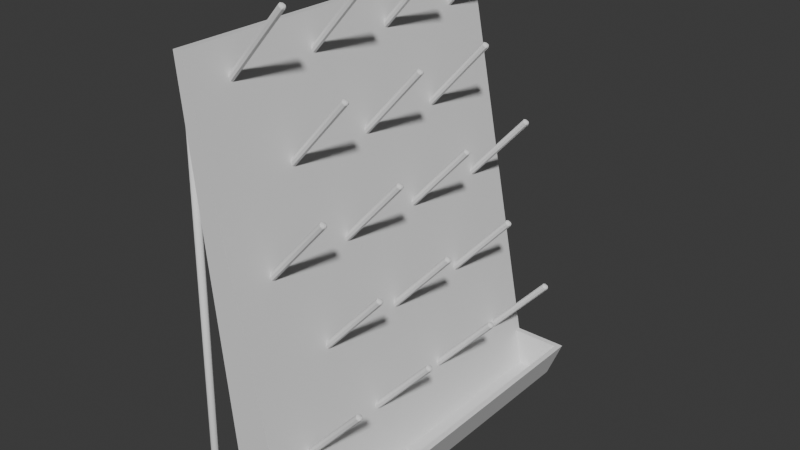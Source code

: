 # Source: evenly_spaced_chem_rack_small.blend  (saved by Blender 4.1.23; exported with 4.5.12 LTS)
import bpy
from mathutils import Matrix  # noqa: F401  (used for matrix-valued properties, if any)

bpy.ops.wm.read_factory_settings(use_empty=True)
scene = bpy.context.scene
scene.name = 'Scene'

# ---- collections
col_collection = bpy.data.collections.new('Collection'); scene.collection.children.link(col_collection)

# ---- world
world_world = bpy.data.worlds.new('World'); scene.world = world_world
world_world.use_nodes = True; world_world.node_tree.nodes.clear()
_N = world_world.node_tree.nodes; _L = world_world.node_tree.links
n0 = _N.new('ShaderNodeOutputWorld'); n0.name = 'World Output'; n0.location = (300, 300)
n1 = _N.new('ShaderNodeBackground'); n1.name = 'Background'; n1.location = (10, 300)
n1.inputs[0].default_value = (0.05088, 0.05088, 0.05088, 1.0)
_L.new(n1.outputs[0], n0.inputs[0])
n0.is_active_output = True
world_world.color = (0.05088, 0.05088, 0.05088)
world_world.use_sun_shadow = False
world_world.sun_shadow_jitter_overblur = 0.0

# ---- meshes
me_cube_001 = bpy.data.meshes.new('Cube.001')
me_cube_001.from_pydata([(-0.05273, -0.4134, -0.5695), (-0.05273, -0.4134, 0.587), (-0.05273, 0.4134, -0.5695), (-0.05273, 0.4134, 0.587), (0.05239, -0.4134, -0.5695), (-0.03307, -0.4134, 0.587), (0.05239, 0.4134, -0.5695), (-0.03307, 0.4134, 0.587), (-0.05182, -0.4134, -0.5749), (-0.05182, 0.4134, -0.5749), (0.05273, -0.4134, -0.587), (0.05273, 0.4134, -0.587)], [], [(0, 1, 3, 2), (2, 3, 7, 6), (6, 7, 5, 4), (4, 5, 1, 0), (4, 0, 8, 10), (7, 3, 1, 5), (9, 11, 10, 8), (2, 6, 11, 9), (0, 2, 9, 8), (6, 4, 10, 11)])
_uv = me_cube_001.uv_layers.new(name='UVMap')
_uv.uv.foreach_set('vector', [0.375, 0.0, 0.625, 0.0, 0.625, 0.25, 0.375, 0.25, 0.375, 0.25, 0.625, 0.25, 0.625, 0.5, 0.375, 0.5, 0.375, 0.5, 0.625, 0.5, 0.625, 0.75, 0.375, 0.75, 0.375, 0.75, 0.625, 0.75, 0.625, 1.0, 0.375, 1.0, 0.375, 0.75, 0.375, 1.0, 0.375, 1.0, 0.375, 0.75, 0.625, 0.5, 0.875, 0.5, 0.875, 0.75, 0.625, 0.75, 0.125, 0.5, 0.375, 0.5, 0.375, 0.75, 0.125, 0.75, 0.375, 0.25, 0.375, 0.5, 0.375, 0.5, 0.375, 0.25, 0.375, 0.0, 0.375, 0.25, 0.375, 0.25, 0.375, 0.0, 0.375, 0.5, 0.375, 0.75, 0.375, 0.75, 0.375, 0.5])
me_cube_001.update()
me_cylinder_005 = bpy.data.meshes.new('Cylinder.005')
me_cylinder_005.from_pydata([(0.3969, -0.5583, -0.04788), (0.3969, -0.5583, 0.07726), (0.4027, -0.5609, -0.04788), (0.4027, -0.5608, 0.07726), (0.4052, -0.567, -0.04788), (0.4051, -0.567, 0.07726), (0.4027, -0.5731, -0.04788), (0.4027, -0.5731, 0.07726), (0.3969, -0.5757, -0.04788), (0.3969, -0.5756, 0.07726), (0.3911, -0.5731, -0.04788), (0.391, -0.5731, 0.07726), (0.3886, -0.567, -0.04788), (0.3886, -0.567, 0.07726), (0.3911, -0.5609, -0.04788), (0.391, -0.5608, 0.07726), (0.4052, 0.5691, -0.04946), (0.4027, 0.5691, -0.04388), (0.3969, 0.5691, -0.04157), (0.391, 0.5691, -0.04388), (0.3886, 0.5691, -0.04946), (0.391, 0.5691, -0.05504), (0.3969, 0.5691, -0.05735), (0.4027, 0.5691, -0.05504), (0.3999, -0.5756, -0.04946), (0.4052, -0.5706, -0.04946), (0.4026, -0.575, -0.04946), (0.4045, -0.5731, -0.04946), (0.3991, -0.5756, -0.0474), (0.4027, -0.5706, -0.04388), (0.4009, -0.575, -0.04564), (0.4023, -0.5731, -0.04435), (0.3969, -0.5756, -0.04655), (0.3969, -0.5706, -0.04157), (0.3969, -0.575, -0.04406), (0.3969, -0.5731, -0.04224), (0.3947, -0.5756, -0.0474), (0.3911, -0.5706, -0.04388), (0.3929, -0.575, -0.04564), (0.3915, -0.5731, -0.04435), (0.3939, -0.5756, -0.04946), (0.3886, -0.5706, -0.04946), (0.3912, -0.575, -0.04946), (0.3893, -0.5731, -0.04946), (0.3947, -0.5756, -0.05152), (0.3911, -0.5706, -0.05504), (0.3929, -0.575, -0.05328), (0.3915, -0.5731, -0.05457), (0.3969, -0.5756, -0.05237), (0.3969, -0.5706, -0.05735), (0.3969, -0.575, -0.05486), (0.3969, -0.5731, -0.05669), (0.3991, -0.5756, -0.05152), (0.4027, -0.5706, -0.05504), (0.4009, -0.575, -0.05328), (0.4023, -0.5731, -0.05457), (-0.3969, -0.5583, -0.05472), (-0.3969, -0.5583, 0.0765), (-0.3911, -0.5609, -0.05472), (-0.3911, -0.5608, 0.0765), (-0.3886, -0.567, -0.05472), (-0.3887, -0.567, 0.0765), (-0.3911, -0.5731, -0.05472), (-0.3911, -0.5731, 0.0765), (-0.3969, -0.5757, -0.05472), (-0.3969, -0.5756, 0.0765), (-0.4027, -0.5731, -0.05472), (-0.4028, -0.5731, 0.0765), (-0.4052, -0.567, -0.05472), (-0.4052, -0.567, 0.0765), (-0.4027, -0.5609, -0.05472), (-0.4028, -0.5608, 0.0765), (-0.3886, 0.5757, -0.04946), (-0.3911, 0.5757, -0.04388), (-0.3969, 0.5757, -0.04157), (-0.4027, 0.5757, -0.04388), (-0.4052, 0.5757, -0.04946), (-0.4027, 0.5757, -0.05504), (-0.3969, 0.5757, -0.05736), (-0.3911, 0.5757, -0.05504), (-0.3939, -0.5756, -0.04946), (-0.3886, -0.5705, -0.04946), (-0.3913, -0.575, -0.04946), (-0.3893, -0.5731, -0.04946), (-0.3948, -0.5756, -0.04745), (-0.3911, -0.5705, -0.04388), (-0.3929, -0.575, -0.04566), (-0.3916, -0.5731, -0.04436), (-0.3969, -0.5756, -0.04661), (-0.3969, -0.5705, -0.04157), (-0.3969, -0.575, -0.04409), (-0.3969, -0.5731, -0.04224), (-0.399, -0.5756, -0.04745), (-0.4027, -0.5705, -0.04388), (-0.4009, -0.575, -0.04566), (-0.4022, -0.5731, -0.04436), (-0.3999, -0.5756, -0.04946), (-0.4052, -0.5705, -0.04946), (-0.4025, -0.575, -0.04946), (-0.4045, -0.5731, -0.04946), (-0.399, -0.5756, -0.05148), (-0.4027, -0.5705, -0.05504), (-0.4009, -0.575, -0.05326), (-0.4022, -0.5731, -0.05457), (-0.3969, -0.5756, -0.05231), (-0.3969, -0.5705, -0.05735), (-0.3969, -0.575, -0.05483), (-0.3969, -0.5731, -0.05668), (-0.3948, -0.5756, -0.05148), (-0.3911, -0.5705, -0.05504), (-0.3929, -0.575, -0.05326), (-0.3916, -0.5731, -0.05457), (0.3969, -0.5583, -0.04946), (-0.3969, -0.5583, -0.04946), (0.3969, -0.5609, -0.04388), (-0.3969, -0.5609, -0.04388), (0.3969, -0.567, -0.04157), (-0.3969, -0.567, -0.04157), (0.3969, -0.5731, -0.04388), (-0.3969, -0.5731, -0.04388), (0.3969, -0.5756, -0.04946), (-0.3969, -0.5757, -0.04946), (0.3969, -0.5731, -0.05504), (-0.3969, -0.5731, -0.05504), (0.3969, -0.567, -0.05735), (-0.3969, -0.567, -0.05735), (0.3969, -0.5609, -0.05504), (-0.3969, -0.5609, -0.05504)], [], [(0, 1, 3, 2), (2, 3, 5, 4), (4, 5, 7, 6), (6, 7, 9, 8), (8, 9, 11, 10), (10, 11, 13, 12), (3, 1, 15, 13, 11, 9, 7, 5), (12, 13, 15, 14), (14, 15, 1, 0), (0, 2, 4, 6, 8, 10, 12, 14), (53, 23, 16, 25), (33, 18, 19, 37), (37, 19, 20, 41), (41, 20, 21, 45), (45, 21, 22, 49), (49, 22, 23, 53), (17, 16, 23, 22, 21, 20, 19, 18), (29, 17, 18, 33), (25, 16, 17, 29), (25, 29, 31, 27), (27, 31, 30, 26), (26, 30, 28, 24), (29, 33, 35, 31), (31, 35, 34, 30), (30, 34, 32, 28), (33, 37, 39, 35), (35, 39, 38, 34), (34, 38, 36, 32), (37, 41, 43, 39), (39, 43, 42, 38), (38, 42, 40, 36), (41, 45, 47, 43), (43, 47, 46, 42), (42, 46, 44, 40), (45, 49, 51, 47), (47, 51, 50, 46), (46, 50, 48, 44), (49, 53, 55, 51), (51, 55, 54, 50), (50, 54, 52, 48), (53, 25, 27, 55), (55, 27, 26, 54), (54, 26, 24, 52), (24, 28, 32, 36, 40, 44, 48, 52), (56, 57, 59, 58), (58, 59, 61, 60), (60, 61, 63, 62), (62, 63, 65, 64), (64, 65, 67, 66), (66, 67, 69, 68), (59, 57, 71, 69, 67, 65, 63, 61), (68, 69, 71, 70), (70, 71, 57, 56), (56, 58, 60, 62, 64, 66, 68, 70), (109, 79, 72, 81), (89, 74, 75, 93), (93, 75, 76, 97), (97, 76, 77, 101), (101, 77, 78, 105), (105, 78, 79, 109), (73, 72, 79, 78, 77, 76, 75, 74), (85, 73, 74, 89), (81, 72, 73, 85), (81, 85, 87, 83), (83, 87, 86, 82), (82, 86, 84, 80), (85, 89, 91, 87), (87, 91, 90, 86), (86, 90, 88, 84), (89, 93, 95, 91), (91, 95, 94, 90), (90, 94, 92, 88), (93, 97, 99, 95), (95, 99, 98, 94), (94, 98, 96, 92), (97, 101, 103, 99), (99, 103, 102, 98), (98, 102, 100, 96), (101, 105, 107, 103), (103, 107, 106, 102), (102, 106, 104, 100), (105, 109, 111, 107), (107, 111, 110, 106), (106, 110, 108, 104), (109, 81, 83, 111), (111, 83, 82, 110), (110, 82, 80, 108), (80, 84, 88, 92, 96, 100, 104, 108), (112, 113, 115, 114), (114, 115, 117, 116), (116, 117, 119, 118), (118, 119, 121, 120), (120, 121, 123, 122), (122, 123, 125, 124), (115, 113, 127, 125, 123, 121, 119, 117), (124, 125, 127, 126), (126, 127, 113, 112), (112, 114, 116, 118, 120, 122, 124, 126)])
me_cylinder_005.polygons.foreach_set('use_smooth', [True] * 98)
_uv = me_cylinder_005.uv_layers.new(name='UVMap')
_uv.uv.foreach_set('vector', [1.0, 0.5, 1.0, 1.0, 0.875, 1.0, 0.875, 0.5, 0.875, 0.5, 0.875, 1.0, 0.75, 1.0, 0.75, 0.5, 0.75, 0.5, 0.75, 1.0, 0.625, 1.0, 0.625, 0.5, 0.625, 0.5, 0.625, 1.0, 0.5, 1.0, 0.5, 0.5, 0.5, 0.5, 0.5, 1.0, 0.375, 1.0, 0.375, 0.5, 0.375, 0.5, 0.375, 1.0, 0.25, 1.0, 0.25, 0.5, 0.4197, 0.4197, 0.25, 0.49, 0.08029, 0.4197, 0.01, 0.25, 0.08029, 0.08029, 0.25, 0.01, 0.4197, 0.08029, 0.49, 0.25, 0.25, 0.5, 0.25, 1.0, 0.125, 1.0, 0.125, 0.5, 0.125, 0.5, 0.125, 1.0, 0.0, 1.0, 0.0, 0.5, 0.75, 0.49, 0.9197, 0.4197, 0.99, 0.25, 0.9197, 0.08029, 0.75, 0.01, 0.5803, 0.08029, 0.51, 0.25, 0.5803, 0.4197, 0.125, 0.5022, 0.125, 1.0, 0.0, 1.0, 0.0, 0.5022, 0.75, 0.5022, 0.75, 1.0, 0.625, 1.0, 0.625, 0.5022, 0.625, 0.5022, 0.625, 1.0, 0.5, 1.0, 0.5, 0.5022, 0.5, 0.5022, 0.5, 1.0, 0.375, 1.0, 0.375, 0.5022, 0.375, 0.5022, 0.375, 1.0, 0.25, 1.0, 0.25, 0.5022, 0.25, 0.5022, 0.25, 1.0, 0.125, 1.0, 0.125, 0.5022, 0.4197, 0.4197, 0.25, 0.49, 0.08029, 0.4197, 0.01, 0.25, 0.08029, 0.08029, 0.25, 0.01, 0.4197, 0.08029, 0.49, 0.25, 0.875, 0.5022, 0.875, 1.0, 0.75, 1.0, 0.75, 0.5022, 1.0, 0.5022, 1.0, 1.0, 0.875, 1.0, 0.875, 0.5022, 1.0, 0.5022, 0.875, 0.5022, 0.8803, 0.5, 0.9947, 0.5, 0.7572, 0.487, 0.9125, 0.4227, 0.8661, 0.3661, 0.75, 0.4142, 0.75, 0.4142, 0.8661, 0.3661, 0.8126, 0.3126, 0.75, 0.3385, 0.875, 0.5022, 0.75, 0.5022, 0.7553, 0.5, 0.8697, 0.5, 0.9227, 0.4125, 0.987, 0.2572, 0.9142, 0.25, 0.8661, 0.3661, 0.8661, 0.3661, 0.9142, 0.25, 0.8385, 0.25, 0.8126, 0.3126, 0.75, 0.5022, 0.625, 0.5022, 0.6303, 0.5, 0.7447, 0.5, 0.987, 0.2428, 0.9227, 0.08747, 0.8661, 0.1339, 0.9142, 0.25, 0.9142, 0.25, 0.8661, 0.1339, 0.8126, 0.1874, 0.8385, 0.25, 0.625, 0.5022, 0.5, 0.5022, 0.5053, 0.5, 0.6197, 0.5, 0.9125, 0.07732, 0.7572, 0.01297, 0.75, 0.08577, 0.8661, 0.1339, 0.8661, 0.1339, 0.75, 0.08577, 0.75, 0.1615, 0.8126, 0.1874, 0.5, 0.5022, 0.375, 0.5022, 0.3803, 0.5, 0.4947, 0.5, 0.7428, 0.01297, 0.5875, 0.07732, 0.6339, 0.1339, 0.75, 0.08577, 0.75, 0.08577, 0.6339, 0.1339, 0.6874, 0.1874, 0.75, 0.1615, 0.375, 0.5022, 0.25, 0.5022, 0.2553, 0.5, 0.3697, 0.5, 0.5773, 0.08747, 0.513, 0.2428, 0.5858, 0.25, 0.6339, 0.1339, 0.6339, 0.1339, 0.5858, 0.25, 0.6615, 0.25, 0.6874, 0.1874, 0.25, 0.5022, 0.125, 0.5022, 0.1303, 0.5, 0.2447, 0.5, 0.513, 0.2572, 0.5773, 0.4125, 0.6339, 0.3661, 0.5858, 0.25, 0.5858, 0.25, 0.6339, 0.3661, 0.6874, 0.3126, 0.6615, 0.25, 0.125, 0.5022, 0.0, 0.5022, 0.005287, 0.5, 0.1197, 0.5, 0.5875, 0.4227, 0.7428, 0.487, 0.75, 0.4142, 0.6339, 0.3661, 0.6339, 0.3661, 0.75, 0.4142, 0.75, 0.3385, 0.6874, 0.3126, 0.75, 0.3385, 0.8126, 0.3126, 0.8385, 0.25, 0.8126, 0.1874, 0.75, 0.1615, 0.6874, 0.1874, 0.6615, 0.25, 0.6874, 0.3126, 1.0, 0.5, 1.0, 1.0, 0.875, 1.0, 0.875, 0.5, 0.875, 0.5, 0.875, 1.0, 0.75, 1.0, 0.75, 0.5, 0.75, 0.5, 0.75, 1.0, 0.625, 1.0, 0.625, 0.5, 0.625, 0.5, 0.625, 1.0, 0.5, 1.0, 0.5, 0.5, 0.5, 0.5, 0.5, 1.0, 0.375, 1.0, 0.375, 0.5, 0.375, 0.5, 0.375, 1.0, 0.25, 1.0, 0.25, 0.5, 0.4197, 0.4197, 0.25, 0.49, 0.08029, 0.4197, 0.01, 0.25, 0.08029, 0.08029, 0.25, 0.01, 0.4197, 0.08029, 0.49, 0.25, 0.25, 0.5, 0.25, 1.0, 0.125, 1.0, 0.125, 0.5, 0.125, 0.5, 0.125, 1.0, 0.0, 1.0, 0.0, 0.5, 0.75, 0.49, 0.9197, 0.4197, 0.99, 0.25, 0.9197, 0.08029, 0.75, 0.01, 0.5803, 0.08029, 0.51, 0.25, 0.5803, 0.4197, 0.125, 0.5022, 0.125, 1.0, 0.0, 1.0, 0.0, 0.5022, 0.75, 0.5022, 0.75, 1.0, 0.625, 1.0, 0.625, 0.5022, 0.625, 0.5022, 0.625, 1.0, 0.5, 1.0, 0.5, 0.5022, 0.5, 0.5022, 0.5, 1.0, 0.375, 1.0, 0.375, 0.5022, 0.375, 0.5022, 0.375, 1.0, 0.25, 1.0, 0.25, 0.5022, 0.25, 0.5022, 0.25, 1.0, 0.125, 1.0, 0.125, 0.5022, 0.4197, 0.4197, 0.25, 0.49, 0.08029, 0.4197, 0.01, 0.25, 0.08029, 0.08029, 0.25, 0.01, 0.4197, 0.08029, 0.49, 0.25, 0.875, 0.5022, 0.875, 1.0, 0.75, 1.0, 0.75, 0.5022, 1.0, 0.5022, 1.0, 1.0, 0.875, 1.0, 0.875, 0.5022, 1.0, 0.5022, 0.875, 0.5022, 0.8803, 0.5, 0.9947, 0.5, 0.7573, 0.487, 0.9124, 0.4227, 0.8655, 0.3655, 0.75, 0.4134, 0.75, 0.4134, 0.8655, 0.3655, 0.8113, 0.3113, 0.75, 0.3367, 0.875, 0.5022, 0.75, 0.5022, 0.7553, 0.5, 0.8697, 0.5, 0.9227, 0.4124, 0.987, 0.2573, 0.9134, 0.25, 0.8655, 0.3655, 0.8655, 0.3655, 0.9134, 0.25, 0.8367, 0.25, 0.8113, 0.3113, 0.75, 0.5022, 0.625, 0.5022, 0.6303, 0.5, 0.7447, 0.5, 0.987, 0.2427, 0.9227, 0.08756, 0.8655, 0.1345, 0.9134, 0.25, 0.9134, 0.25, 0.8655, 0.1345, 0.8113, 0.1887, 0.8367, 0.25, 0.625, 0.5022, 0.5, 0.5022, 0.5053, 0.5, 0.6197, 0.5, 0.9124, 0.07729, 0.7573, 0.01301, 0.75, 0.08665, 0.8655, 0.1345, 0.8655, 0.1345, 0.75, 0.08665, 0.75, 0.1633, 0.8113, 0.1887, 0.5, 0.5022, 0.375, 0.5022, 0.3803, 0.5, 0.4947, 0.5, 0.7427, 0.01301, 0.5876, 0.07729, 0.6345, 0.1345, 0.75, 0.08665, 0.75, 0.08665, 0.6345, 0.1345, 0.6887, 0.1887, 0.75, 0.1633, 0.375, 0.5022, 0.25, 0.5022, 0.2553, 0.5, 0.3697, 0.5, 0.5773, 0.08756, 0.513, 0.2427, 0.5866, 0.25, 0.6345, 0.1345, 0.6345, 0.1345, 0.5866, 0.25, 0.6633, 0.25, 0.6887, 0.1887, 0.25, 0.5022, 0.125, 0.5022, 0.1303, 0.5, 0.2447, 0.5, 0.513, 0.2573, 0.5773, 0.4124, 0.6345, 0.3655, 0.5866, 0.25, 0.5866, 0.25, 0.6345, 0.3655, 0.6887, 0.3113, 0.6633, 0.25, 0.125, 0.5022, 0.0, 0.5022, 0.005348, 0.5, 0.1197, 0.5, 0.5876, 0.4227, 0.7427, 0.487, 0.75, 0.4134, 0.6345, 0.3655, 0.6345, 0.3655, 0.75, 0.4134, 0.75, 0.3367, 0.6887, 0.3113, 0.75, 0.3367, 0.8113, 0.3113, 0.8367, 0.25, 0.8113, 0.1887, 0.75, 0.1633, 0.6887, 0.1887, 0.6633, 0.25, 0.6887, 0.3113, 1.0, 0.5, 1.0, 1.0, 0.875, 1.0, 0.875, 0.5, 0.875, 0.5, 0.875, 1.0, 0.75, 1.0, 0.75, 0.5, 0.75, 0.5, 0.75, 1.0, 0.625, 1.0, 0.625, 0.5, 0.625, 0.5, 0.625, 1.0, 0.5, 1.0, 0.5, 0.5, 0.5, 0.5, 0.5, 1.0, 0.375, 1.0, 0.375, 0.5, 0.375, 0.5, 0.375, 1.0, 0.25, 1.0, 0.25, 0.5, 0.4197, 0.4197, 0.25, 0.49, 0.08029, 0.4197, 0.01, 0.25, 0.08029, 0.08029, 0.25, 0.01, 0.4197, 0.08029, 0.49, 0.25, 0.25, 0.5, 0.25, 1.0, 0.125, 1.0, 0.125, 0.5, 0.125, 0.5, 0.125, 1.0, 0.0, 1.0, 0.0, 0.5, 0.75, 0.49, 0.9197, 0.4197, 0.99, 0.25, 0.9197, 0.08029, 0.75, 0.01, 0.5803, 0.08029, 0.51, 0.25, 0.5803, 0.4197])
me_cylinder_005.update()
me_cube_003 = bpy.data.meshes.new('Cube.003')
me_cube_003.from_pydata([(-0.04028, -0.4134, -0.05465), (-0.05816, -0.4134, 0.05465), (-0.04028, 0.4134, -0.05465), (-0.05816, 0.4134, 0.05465), (0.0251, -0.4134, -0.05465), (0.05816, -0.4134, 0.05465), (0.0251, 0.4134, -0.05465), (0.05816, 0.4134, 0.05465), (-0.05748, -0.4003, 0.05465), (-0.05748, 0.4003, 0.05465), (0.04681, -0.4003, 0.05465), (0.04681, 0.4003, 0.05465), (-0.04114, -0.4003, -0.04662), (-0.04114, 0.4003, -0.04662), (0.01375, -0.4003, -0.04662), (0.01375, 0.4003, -0.04662)], [], [(0, 1, 8, 12), (2, 3, 7, 6), (6, 7, 5, 4), (4, 5, 1, 0), (2, 6, 4, 0), (2, 13, 9, 3), (11, 9, 13, 15), (1, 5, 10, 8), (7, 3, 9, 11), (5, 7, 11, 10), (15, 13, 12, 14), (10, 11, 15, 14), (2, 0, 12, 13), (8, 10, 14, 12)])
me_cube_003.update()
me_cylinder_002 = bpy.data.meshes.new('Cylinder.002')
me_cylinder_002.from_pydata([(-0.001218, 0.001529, -0.1026), (0.005145, -0.0006018, -0.1026), (0.007277, -0.005747, -0.1026), (0.005145, -0.01089, -0.1026), (1.129e-10, -0.01302, -0.1026), (-0.005145, -0.01089, -0.1026), (-0.007277, -0.005747, -0.1026), (-0.005145, -0.0006018, -0.1026), (1.129e-10, 0.006832, 0.1026), (1.129e-10, 0.01302, 0.0986), (1.129e-10, 0.009635, 0.1011), (0.00198, 0.006012, 0.1026), (0.005145, 0.01089, 0.0986), (0.003561, 0.00816, 0.1011), (0.0028, 0.004033, 0.1026), (0.007277, 0.005747, 0.0986), (0.005035, 0.0046, 0.1011), (0.00198, 0.002053, 0.1026), (0.005145, 0.0006019, 0.0986), (0.003561, 0.001039, 0.1011), (1.129e-10, 0.001233, 0.1026), (1.129e-10, -0.001529, 0.0986), (1.129e-10, -0.0004355, 0.1011), (-0.00198, 0.002053, 0.1026), (-0.005145, 0.0006019, 0.0986), (-0.003561, 0.001039, 0.1011), (-0.0028, 0.004033, 0.1026), (-0.007277, 0.005747, 0.0986), (-0.005035, 0.0046, 0.1011), (-0.00198, 0.006012, 0.1026), (-0.005145, 0.01089, 0.0986), (-0.003561, 0.00816, 0.1011)], [], [(7, 30, 9, 0), (2, 15, 18, 3), (3, 18, 21, 4), (4, 21, 24, 5), (5, 24, 27, 6), (6, 27, 30, 7), (0, 9, 12, 1), (1, 12, 15, 2), (0, 1, 2, 3, 4, 5, 6, 7), (12, 9, 10, 13), (13, 10, 8, 11), (15, 12, 13, 16), (16, 13, 11, 14), (18, 15, 16, 19), (19, 16, 14, 17), (21, 18, 19, 22), (22, 19, 17, 20), (24, 21, 22, 25), (25, 22, 20, 23), (27, 24, 25, 28), (28, 25, 23, 26), (30, 27, 28, 31), (31, 28, 26, 29), (9, 30, 31, 10), (10, 31, 29, 8), (11, 8, 29, 26, 23, 20, 17, 14)])
_uv = me_cylinder_002.uv_layers.new(name='UVMap')
_uv.uv.foreach_set('vector', [0.125, 0.5, 0.125, 0.9979, 0.0, 0.9979, 0.0, 0.5, 0.75, 0.5, 0.75, 0.9979, 0.625, 0.9979, 0.625, 0.5, 0.625, 0.5, 0.625, 0.9979, 0.5, 0.9979, 0.5, 0.5, 0.5, 0.5, 0.5, 0.9979, 0.375, 0.9979, 0.375, 0.5, 0.375, 0.5, 0.375, 0.9979, 0.25, 0.9979, 0.25, 0.5, 0.25, 0.5, 0.25, 0.9979, 0.125, 0.9979, 0.125, 0.5, 1.0, 0.5, 1.0, 0.9979, 0.875, 0.9979, 0.875, 0.5, 0.875, 0.5, 0.875, 0.9979, 0.75, 0.9979, 0.75, 0.5, 0.75, 0.49, 0.9197, 0.4197, 0.99, 0.25, 0.9197, 0.08029, 0.75, 0.01, 0.5803, 0.08029, 0.51, 0.25, 0.5803, 0.4197, 0.875, 0.9979, 1.0, 0.9979, 0.9807, 1.0, 0.8943, 1.0, 0.3936, 0.4305, 0.2761, 0.4792, 0.25, 0.3423, 0.3153, 0.3153, 0.75, 0.9979, 0.875, 0.9979, 0.8557, 1.0, 0.7693, 1.0, 0.4792, 0.2761, 0.4305, 0.3936, 0.3153, 0.3153, 0.3423, 0.25, 0.625, 0.9979, 0.75, 0.9979, 0.7307, 1.0, 0.6443, 1.0, 0.4305, 0.1064, 0.4792, 0.2239, 0.3423, 0.25, 0.3153, 0.1847, 0.5, 0.9979, 0.625, 0.9979, 0.6057, 1.0, 0.5193, 1.0, 0.2761, 0.02083, 0.3936, 0.06947, 0.3153, 0.1847, 0.25, 0.1577, 0.375, 0.9979, 0.5, 0.9979, 0.4807, 1.0, 0.3943, 1.0, 0.1064, 0.06947, 0.2239, 0.02083, 0.25, 0.1577, 0.1847, 0.1847, 0.25, 0.9979, 0.375, 0.9979, 0.3557, 1.0, 0.2693, 1.0, 0.02083, 0.2239, 0.06947, 0.1064, 0.1847, 0.1847, 0.1577, 0.25, 0.125, 0.9979, 0.25, 0.9979, 0.2307, 1.0, 0.1443, 1.0, 0.06947, 0.3936, 0.02083, 0.2761, 0.1577, 0.25, 0.1847, 0.3153, 0.0, 0.9979, 0.125, 0.9979, 0.1057, 1.0, 0.01925, 1.0, 0.2239, 0.4792, 0.1064, 0.4305, 0.1847, 0.3153, 0.25, 0.3423, 0.3153, 0.3153, 0.25, 0.3423, 0.1847, 0.3153, 0.1577, 0.25, 0.1847, 0.1847, 0.25, 0.1577, 0.3153, 0.1847, 0.3423, 0.25])
me_cylinder_002.update()
me_cylinder_003 = bpy.data.meshes.new('Cylinder.003')
me_cylinder_003.from_pydata([(-0.0005858, 0.001529, -0.1026), (0.005145, -0.0006018, -0.1026), (0.007277, -0.005747, -0.1026), (0.005145, -0.01089, -0.1026), (0.0, -0.01302, -0.1026), (-0.005145, -0.01089, -0.1026), (-0.007277, -0.005747, -0.1026), (-0.005145, -0.0006018, -0.1026), (0.0, 0.006832, 0.1026), (0.0, 0.01302, 0.0986), (0.0, 0.009635, 0.1011), (0.00198, 0.006012, 0.1026), (0.005145, 0.01089, 0.0986), (0.003561, 0.00816, 0.1011), (0.0028, 0.004032, 0.1026), (0.007277, 0.005747, 0.0986), (0.005035, 0.0046, 0.1011), (0.00198, 0.002053, 0.1026), (0.005145, 0.0006018, 0.0986), (0.003561, 0.001039, 0.1011), (0.0, 0.001233, 0.1026), (0.0, -0.001529, 0.0986), (0.0, -0.0004355, 0.1011), (-0.00198, 0.002053, 0.1026), (-0.005145, 0.0006018, 0.0986), (-0.003561, 0.001039, 0.1011), (-0.0028, 0.004032, 0.1026), (-0.007277, 0.005747, 0.0986), (-0.005035, 0.0046, 0.1011), (-0.00198, 0.006012, 0.1026), (-0.005145, 0.01089, 0.0986), (-0.003561, 0.00816, 0.1011)], [], [(7, 30, 9, 0), (2, 15, 18, 3), (3, 18, 21, 4), (4, 21, 24, 5), (5, 24, 27, 6), (6, 27, 30, 7), (0, 9, 12, 1), (1, 12, 15, 2), (0, 1, 2, 3, 4, 5, 6, 7), (12, 9, 10, 13), (13, 10, 8, 11), (15, 12, 13, 16), (16, 13, 11, 14), (18, 15, 16, 19), (19, 16, 14, 17), (21, 18, 19, 22), (22, 19, 17, 20), (24, 21, 22, 25), (25, 22, 20, 23), (27, 24, 25, 28), (28, 25, 23, 26), (30, 27, 28, 31), (31, 28, 26, 29), (9, 30, 31, 10), (10, 31, 29, 8), (11, 8, 29, 26, 23, 20, 17, 14)])
_uv = me_cylinder_003.uv_layers.new(name='UVMap')
_uv.uv.foreach_set('vector', [0.125, 0.5, 0.125, 0.9979, 0.0, 0.9979, 0.0, 0.5, 0.75, 0.5, 0.75, 0.9979, 0.625, 0.9979, 0.625, 0.5, 0.625, 0.5, 0.625, 0.9979, 0.5, 0.9979, 0.5, 0.5, 0.5, 0.5, 0.5, 0.9979, 0.375, 0.9979, 0.375, 0.5, 0.375, 0.5, 0.375, 0.9979, 0.25, 0.9979, 0.25, 0.5, 0.25, 0.5, 0.25, 0.9979, 0.125, 0.9979, 0.125, 0.5, 1.0, 0.5, 1.0, 0.9979, 0.875, 0.9979, 0.875, 0.5, 0.875, 0.5, 0.875, 0.9979, 0.75, 0.9979, 0.75, 0.5, 0.75, 0.49, 0.9197, 0.4197, 0.99, 0.25, 0.9197, 0.08029, 0.75, 0.01, 0.5803, 0.08029, 0.51, 0.25, 0.5803, 0.4197, 0.875, 0.9979, 1.0, 0.9979, 0.9807, 1.0, 0.8943, 1.0, 0.3936, 0.4305, 0.2761, 0.4792, 0.25, 0.3423, 0.3153, 0.3153, 0.75, 0.9979, 0.875, 0.9979, 0.8557, 1.0, 0.7693, 1.0, 0.4792, 0.2761, 0.4305, 0.3936, 0.3153, 0.3153, 0.3423, 0.25, 0.625, 0.9979, 0.75, 0.9979, 0.7307, 1.0, 0.6443, 1.0, 0.4305, 0.1064, 0.4792, 0.2239, 0.3423, 0.25, 0.3153, 0.1847, 0.5, 0.9979, 0.625, 0.9979, 0.6057, 1.0, 0.5193, 1.0, 0.2761, 0.02083, 0.3936, 0.06947, 0.3153, 0.1847, 0.25, 0.1577, 0.375, 0.9979, 0.5, 0.9979, 0.4807, 1.0, 0.3943, 1.0, 0.1064, 0.06947, 0.2239, 0.02083, 0.25, 0.1577, 0.1847, 0.1847, 0.25, 0.9979, 0.375, 0.9979, 0.3557, 1.0, 0.2693, 1.0, 0.02083, 0.2239, 0.06947, 0.1064, 0.1847, 0.1847, 0.1577, 0.25, 0.125, 0.9979, 0.25, 0.9979, 0.2307, 1.0, 0.1443, 1.0, 0.06947, 0.3936, 0.02083, 0.2761, 0.1577, 0.25, 0.1847, 0.3153, 0.0, 0.9979, 0.125, 0.9979, 0.1057, 1.0, 0.01925, 1.0, 0.2239, 0.4792, 0.1064, 0.4305, 0.1847, 0.3153, 0.25, 0.3423, 0.3153, 0.3153, 0.25, 0.3423, 0.1847, 0.3153, 0.1577, 0.25, 0.1847, 0.1847, 0.25, 0.1577, 0.3153, 0.1847, 0.3423, 0.25])
me_cylinder_003.update()
me_cylinder_004 = bpy.data.meshes.new('Cylinder.004')
me_cylinder_004.from_pydata([(0.0001114, 0.001529, -0.1026), (0.005145, -0.0006018, -0.1026), (0.007277, -0.005747, -0.1026), (0.005145, -0.01089, -0.1026), (-5.783e-08, -0.01302, -0.1026), (-0.005145, -0.01089, -0.1026), (-0.007277, -0.005747, -0.1026), (-0.005145, -0.0006018, -0.1026), (-5.783e-08, 0.006832, 0.1026), (-5.783e-08, 0.01302, 0.0986), (-5.783e-08, 0.009635, 0.1011), (0.00198, 0.006012, 0.1026), (0.005145, 0.01089, 0.0986), (0.003561, 0.00816, 0.1011), (0.0028, 0.004032, 0.1026), (0.007277, 0.005747, 0.0986), (0.005035, 0.0046, 0.1011), (0.00198, 0.002053, 0.1026), (0.005145, 0.0006018, 0.0986), (0.003561, 0.001039, 0.1011), (-5.783e-08, 0.001233, 0.1026), (-5.783e-08, -0.001529, 0.0986), (-5.783e-08, -0.0004355, 0.1011), (-0.00198, 0.002053, 0.1026), (-0.005145, 0.0006018, 0.0986), (-0.003561, 0.001039, 0.1011), (-0.0028, 0.004032, 0.1026), (-0.007277, 0.005747, 0.0986), (-0.005035, 0.0046, 0.1011), (-0.00198, 0.006012, 0.1026), (-0.005145, 0.01089, 0.0986), (-0.003561, 0.00816, 0.1011)], [], [(7, 30, 9, 0), (2, 15, 18, 3), (3, 18, 21, 4), (4, 21, 24, 5), (5, 24, 27, 6), (6, 27, 30, 7), (0, 9, 12, 1), (1, 12, 15, 2), (0, 1, 2, 3, 4, 5, 6, 7), (12, 9, 10, 13), (13, 10, 8, 11), (15, 12, 13, 16), (16, 13, 11, 14), (18, 15, 16, 19), (19, 16, 14, 17), (21, 18, 19, 22), (22, 19, 17, 20), (24, 21, 22, 25), (25, 22, 20, 23), (27, 24, 25, 28), (28, 25, 23, 26), (30, 27, 28, 31), (31, 28, 26, 29), (9, 30, 31, 10), (10, 31, 29, 8), (11, 8, 29, 26, 23, 20, 17, 14)])
_uv = me_cylinder_004.uv_layers.new(name='UVMap')
_uv.uv.foreach_set('vector', [0.125, 0.5, 0.125, 0.9979, 0.0, 0.9979, 0.0, 0.5, 0.75, 0.5, 0.75, 0.9979, 0.625, 0.9979, 0.625, 0.5, 0.625, 0.5, 0.625, 0.9979, 0.5, 0.9979, 0.5, 0.5, 0.5, 0.5, 0.5, 0.9979, 0.375, 0.9979, 0.375, 0.5, 0.375, 0.5, 0.375, 0.9979, 0.25, 0.9979, 0.25, 0.5, 0.25, 0.5, 0.25, 0.9979, 0.125, 0.9979, 0.125, 0.5, 1.0, 0.5, 1.0, 0.9979, 0.875, 0.9979, 0.875, 0.5, 0.875, 0.5, 0.875, 0.9979, 0.75, 0.9979, 0.75, 0.5, 0.75, 0.49, 0.9197, 0.4197, 0.99, 0.25, 0.9197, 0.08029, 0.75, 0.01, 0.5803, 0.08029, 0.51, 0.25, 0.5803, 0.4197, 0.875, 0.9979, 1.0, 0.9979, 0.9807, 1.0, 0.8943, 1.0, 0.3936, 0.4305, 0.2761, 0.4792, 0.25, 0.3423, 0.3153, 0.3153, 0.75, 0.9979, 0.875, 0.9979, 0.8557, 1.0, 0.7693, 1.0, 0.4792, 0.2761, 0.4305, 0.3936, 0.3153, 0.3153, 0.3423, 0.25, 0.625, 0.9979, 0.75, 0.9979, 0.7307, 1.0, 0.6443, 1.0, 0.4305, 0.1064, 0.4792, 0.2239, 0.3423, 0.25, 0.3153, 0.1847, 0.5, 0.9979, 0.625, 0.9979, 0.6057, 1.0, 0.5193, 1.0, 0.2761, 0.02083, 0.3936, 0.06947, 0.3153, 0.1847, 0.25, 0.1577, 0.375, 0.9979, 0.5, 0.9979, 0.4807, 1.0, 0.3943, 1.0, 0.1064, 0.06947, 0.2239, 0.02083, 0.25, 0.1577, 0.1847, 0.1847, 0.25, 0.9979, 0.375, 0.9979, 0.3557, 1.0, 0.2693, 1.0, 0.02083, 0.2239, 0.06947, 0.1064, 0.1847, 0.1847, 0.1577, 0.25, 0.125, 0.9979, 0.25, 0.9979, 0.2307, 1.0, 0.1443, 1.0, 0.06947, 0.3936, 0.02083, 0.2761, 0.1577, 0.25, 0.1847, 0.3153, 0.0, 0.9979, 0.125, 0.9979, 0.1057, 1.0, 0.01925, 1.0, 0.2239, 0.4792, 0.1064, 0.4305, 0.1847, 0.3153, 0.25, 0.3423, 0.3153, 0.3153, 0.25, 0.3423, 0.1847, 0.3153, 0.1577, 0.25, 0.1847, 0.1847, 0.25, 0.1577, 0.3153, 0.1847, 0.3423, 0.25])
me_cylinder_004.update()
me_cylinder_006 = bpy.data.meshes.new('Cylinder.006')
me_cylinder_006.from_pydata([(5.783e-08, 0.001529, -0.1026), (0.005145, -0.0006018, -0.1026), (0.007277, -0.005747, -0.1026), (0.005145, -0.01089, -0.1026), (5.783e-08, -0.01302, -0.1026), (-0.005145, -0.01089, -0.1026), (-0.007277, -0.005747, -0.1026), (-0.005145, -0.0006018, -0.1026), (5.783e-08, 0.006832, 0.1026), (5.783e-08, 0.01302, 0.0986), (5.783e-08, 0.009635, 0.1011), (0.00198, 0.006012, 0.1026), (0.005145, 0.01089, 0.0986), (0.003561, 0.00816, 0.1011), (0.0028, 0.004032, 0.1026), (0.007277, 0.005747, 0.0986), (0.005035, 0.0046, 0.1011), (0.00198, 0.002053, 0.1026), (0.005145, 0.0006018, 0.0986), (0.003561, 0.001039, 0.1011), (5.783e-08, 0.001233, 0.1026), (5.783e-08, -0.001529, 0.0986), (5.783e-08, -0.0004355, 0.1011), (-0.00198, 0.002053, 0.1026), (-0.005145, 0.0006018, 0.0986), (-0.003561, 0.001039, 0.1011), (-0.0028, 0.004032, 0.1026), (-0.007277, 0.005747, 0.0986), (-0.005035, 0.0046, 0.1011), (-0.00198, 0.006012, 0.1026), (-0.005145, 0.01089, 0.0986), (-0.003561, 0.00816, 0.1011)], [], [(7, 30, 9, 0), (2, 15, 18, 3), (3, 18, 21, 4), (4, 21, 24, 5), (5, 24, 27, 6), (6, 27, 30, 7), (0, 9, 12, 1), (1, 12, 15, 2), (0, 1, 2, 3, 4, 5, 6, 7), (12, 9, 10, 13), (13, 10, 8, 11), (15, 12, 13, 16), (16, 13, 11, 14), (18, 15, 16, 19), (19, 16, 14, 17), (21, 18, 19, 22), (22, 19, 17, 20), (24, 21, 22, 25), (25, 22, 20, 23), (27, 24, 25, 28), (28, 25, 23, 26), (30, 27, 28, 31), (31, 28, 26, 29), (9, 30, 31, 10), (10, 31, 29, 8), (11, 8, 29, 26, 23, 20, 17, 14)])
_uv = me_cylinder_006.uv_layers.new(name='UVMap')
_uv.uv.foreach_set('vector', [0.125, 0.5, 0.125, 0.9979, 0.0, 0.9979, 0.0, 0.5, 0.75, 0.5, 0.75, 0.9979, 0.625, 0.9979, 0.625, 0.5, 0.625, 0.5, 0.625, 0.9979, 0.5, 0.9979, 0.5, 0.5, 0.5, 0.5, 0.5, 0.9979, 0.375, 0.9979, 0.375, 0.5, 0.375, 0.5, 0.375, 0.9979, 0.25, 0.9979, 0.25, 0.5, 0.25, 0.5, 0.25, 0.9979, 0.125, 0.9979, 0.125, 0.5, 1.0, 0.5, 1.0, 0.9979, 0.875, 0.9979, 0.875, 0.5, 0.875, 0.5, 0.875, 0.9979, 0.75, 0.9979, 0.75, 0.5, 0.75, 0.49, 0.9197, 0.4197, 0.99, 0.25, 0.9197, 0.08029, 0.75, 0.01, 0.5803, 0.08029, 0.51, 0.25, 0.5803, 0.4197, 0.875, 0.9979, 1.0, 0.9979, 0.9807, 1.0, 0.8943, 1.0, 0.3936, 0.4305, 0.2761, 0.4792, 0.25, 0.3423, 0.3153, 0.3153, 0.75, 0.9979, 0.875, 0.9979, 0.8557, 1.0, 0.7693, 1.0, 0.4792, 0.2761, 0.4305, 0.3936, 0.3153, 0.3153, 0.3423, 0.25, 0.625, 0.9979, 0.75, 0.9979, 0.7307, 1.0, 0.6443, 1.0, 0.4305, 0.1064, 0.4792, 0.2239, 0.3423, 0.25, 0.3153, 0.1847, 0.5, 0.9979, 0.625, 0.9979, 0.6057, 1.0, 0.5193, 1.0, 0.2761, 0.02083, 0.3936, 0.06947, 0.3153, 0.1847, 0.25, 0.1577, 0.375, 0.9979, 0.5, 0.9979, 0.4807, 1.0, 0.3943, 1.0, 0.1064, 0.06947, 0.2239, 0.02083, 0.25, 0.1577, 0.1847, 0.1847, 0.25, 0.9979, 0.375, 0.9979, 0.3557, 1.0, 0.2693, 1.0, 0.02083, 0.2239, 0.06947, 0.1064, 0.1847, 0.1847, 0.1577, 0.25, 0.125, 0.9979, 0.25, 0.9979, 0.2307, 1.0, 0.1443, 1.0, 0.06947, 0.3936, 0.02083, 0.2761, 0.1577, 0.25, 0.1847, 0.3153, 0.0, 0.9979, 0.125, 0.9979, 0.1057, 1.0, 0.01925, 1.0, 0.2239, 0.4792, 0.1064, 0.4305, 0.1847, 0.3153, 0.25, 0.3423, 0.3153, 0.3153, 0.25, 0.3423, 0.1847, 0.3153, 0.1577, 0.25, 0.1847, 0.1847, 0.25, 0.1577, 0.3153, 0.1847, 0.3423, 0.25])
me_cylinder_006.update()
me_cylinder_008 = bpy.data.meshes.new('Cylinder.008')
me_cylinder_008.from_pydata([(0.0, 0.001529, -0.1026), (0.005145, -0.0006018, -0.1026), (0.007277, -0.005747, -0.1026), (0.005145, -0.01089, -0.1026), (0.0, -0.01302, -0.1026), (-0.005145, -0.01089, -0.1026), (-0.007277, -0.005747, -0.1026), (-0.005145, -0.0006018, -0.1026), (0.0, 0.006832, 0.1026), (0.0, 0.01302, 0.0986), (0.0, 0.009635, 0.1011), (0.00198, 0.006012, 0.1026), (0.005145, 0.01089, 0.0986), (0.003561, 0.00816, 0.1011), (0.0028, 0.004032, 0.1026), (0.007277, 0.005747, 0.0986), (0.005035, 0.0046, 0.1011), (0.00198, 0.002053, 0.1026), (0.005145, 0.0006018, 0.0986), (0.003561, 0.001039, 0.1011), (0.0, 0.001233, 0.1026), (0.0, -0.001529, 0.0986), (0.0, -0.0004355, 0.1011), (-0.00198, 0.002053, 0.1026), (-0.005145, 0.0006018, 0.0986), (-0.003561, 0.001039, 0.1011), (-0.0028, 0.004032, 0.1026), (-0.007277, 0.005747, 0.0986), (-0.005035, 0.0046, 0.1011), (-0.00198, 0.006012, 0.1026), (-0.005145, 0.01089, 0.0986), (-0.003561, 0.00816, 0.1011)], [], [(7, 30, 9, 0), (2, 15, 18, 3), (3, 18, 21, 4), (4, 21, 24, 5), (5, 24, 27, 6), (6, 27, 30, 7), (0, 9, 12, 1), (1, 12, 15, 2), (0, 1, 2, 3, 4, 5, 6, 7), (12, 9, 10, 13), (13, 10, 8, 11), (15, 12, 13, 16), (16, 13, 11, 14), (18, 15, 16, 19), (19, 16, 14, 17), (21, 18, 19, 22), (22, 19, 17, 20), (24, 21, 22, 25), (25, 22, 20, 23), (27, 24, 25, 28), (28, 25, 23, 26), (30, 27, 28, 31), (31, 28, 26, 29), (9, 30, 31, 10), (10, 31, 29, 8), (11, 8, 29, 26, 23, 20, 17, 14)])
_uv = me_cylinder_008.uv_layers.new(name='UVMap')
_uv.uv.foreach_set('vector', [0.125, 0.5, 0.125, 0.9979, 0.0, 0.9979, 0.0, 0.5, 0.75, 0.5, 0.75, 0.9979, 0.625, 0.9979, 0.625, 0.5, 0.625, 0.5, 0.625, 0.9979, 0.5, 0.9979, 0.5, 0.5, 0.5, 0.5, 0.5, 0.9979, 0.375, 0.9979, 0.375, 0.5, 0.375, 0.5, 0.375, 0.9979, 0.25, 0.9979, 0.25, 0.5, 0.25, 0.5, 0.25, 0.9979, 0.125, 0.9979, 0.125, 0.5, 1.0, 0.5, 1.0, 0.9979, 0.875, 0.9979, 0.875, 0.5, 0.875, 0.5, 0.875, 0.9979, 0.75, 0.9979, 0.75, 0.5, 0.75, 0.49, 0.9197, 0.4197, 0.99, 0.25, 0.9197, 0.08029, 0.75, 0.01, 0.5803, 0.08029, 0.51, 0.25, 0.5803, 0.4197, 0.875, 0.9979, 1.0, 0.9979, 0.9807, 1.0, 0.8943, 1.0, 0.3936, 0.4305, 0.2761, 0.4792, 0.25, 0.3423, 0.3153, 0.3153, 0.75, 0.9979, 0.875, 0.9979, 0.8557, 1.0, 0.7693, 1.0, 0.4792, 0.2761, 0.4305, 0.3936, 0.3153, 0.3153, 0.3423, 0.25, 0.625, 0.9979, 0.75, 0.9979, 0.7307, 1.0, 0.6443, 1.0, 0.4305, 0.1064, 0.4792, 0.2239, 0.3423, 0.25, 0.3153, 0.1847, 0.5, 0.9979, 0.625, 0.9979, 0.6057, 1.0, 0.5193, 1.0, 0.2761, 0.02083, 0.3936, 0.06947, 0.3153, 0.1847, 0.25, 0.1577, 0.375, 0.9979, 0.5, 0.9979, 0.4807, 1.0, 0.3943, 1.0, 0.1064, 0.06947, 0.2239, 0.02083, 0.25, 0.1577, 0.1847, 0.1847, 0.25, 0.9979, 0.375, 0.9979, 0.3557, 1.0, 0.2693, 1.0, 0.02083, 0.2239, 0.06947, 0.1064, 0.1847, 0.1847, 0.1577, 0.25, 0.125, 0.9979, 0.25, 0.9979, 0.2307, 1.0, 0.1443, 1.0, 0.06947, 0.3936, 0.02083, 0.2761, 0.1577, 0.25, 0.1847, 0.3153, 0.0, 0.9979, 0.125, 0.9979, 0.1057, 1.0, 0.01925, 1.0, 0.2239, 0.4792, 0.1064, 0.4305, 0.1847, 0.3153, 0.25, 0.3423, 0.3153, 0.3153, 0.25, 0.3423, 0.1847, 0.3153, 0.1577, 0.25, 0.1847, 0.1847, 0.25, 0.1577, 0.3153, 0.1847, 0.3423, 0.25])
me_cylinder_008.update()
me_cylinder_009 = bpy.data.meshes.new('Cylinder.009')
me_cylinder_009.from_pydata([(5.783e-08, 0.001529, -0.1026), (0.005145, -0.0006018, -0.1026), (0.007277, -0.005747, -0.1026), (0.005145, -0.01089, -0.1026), (5.783e-08, -0.01302, -0.1026), (-0.005145, -0.01089, -0.1026), (-0.007277, -0.005747, -0.1026), (-0.005145, -0.0006018, -0.1026), (5.783e-08, 0.006832, 0.1026), (5.783e-08, 0.01302, 0.0986), (5.783e-08, 0.009635, 0.1011), (0.00198, 0.006012, 0.1026), (0.005145, 0.01089, 0.0986), (0.003561, 0.00816, 0.1011), (0.0028, 0.004032, 0.1026), (0.007277, 0.005747, 0.0986), (0.005035, 0.0046, 0.1011), (0.00198, 0.002053, 0.1026), (0.005145, 0.0006018, 0.0986), (0.003561, 0.001039, 0.1011), (5.783e-08, 0.001233, 0.1026), (5.783e-08, -0.001529, 0.0986), (5.783e-08, -0.0004355, 0.1011), (-0.00198, 0.002053, 0.1026), (-0.005145, 0.0006018, 0.0986), (-0.003561, 0.001039, 0.1011), (-0.0028, 0.004032, 0.1026), (-0.007277, 0.005747, 0.0986), (-0.005035, 0.0046, 0.1011), (-0.00198, 0.006012, 0.1026), (-0.005145, 0.01089, 0.0986), (-0.003561, 0.00816, 0.1011)], [], [(7, 30, 9, 0), (2, 15, 18, 3), (3, 18, 21, 4), (4, 21, 24, 5), (5, 24, 27, 6), (6, 27, 30, 7), (0, 9, 12, 1), (1, 12, 15, 2), (0, 1, 2, 3, 4, 5, 6, 7), (12, 9, 10, 13), (13, 10, 8, 11), (15, 12, 13, 16), (16, 13, 11, 14), (18, 15, 16, 19), (19, 16, 14, 17), (21, 18, 19, 22), (22, 19, 17, 20), (24, 21, 22, 25), (25, 22, 20, 23), (27, 24, 25, 28), (28, 25, 23, 26), (30, 27, 28, 31), (31, 28, 26, 29), (9, 30, 31, 10), (10, 31, 29, 8), (11, 8, 29, 26, 23, 20, 17, 14)])
_uv = me_cylinder_009.uv_layers.new(name='UVMap')
_uv.uv.foreach_set('vector', [0.125, 0.5, 0.125, 0.9979, 0.0, 0.9979, 0.0, 0.5, 0.75, 0.5, 0.75, 0.9979, 0.625, 0.9979, 0.625, 0.5, 0.625, 0.5, 0.625, 0.9979, 0.5, 0.9979, 0.5, 0.5, 0.5, 0.5, 0.5, 0.9979, 0.375, 0.9979, 0.375, 0.5, 0.375, 0.5, 0.375, 0.9979, 0.25, 0.9979, 0.25, 0.5, 0.25, 0.5, 0.25, 0.9979, 0.125, 0.9979, 0.125, 0.5, 1.0, 0.5, 1.0, 0.9979, 0.875, 0.9979, 0.875, 0.5, 0.875, 0.5, 0.875, 0.9979, 0.75, 0.9979, 0.75, 0.5, 0.75, 0.49, 0.9197, 0.4197, 0.99, 0.25, 0.9197, 0.08029, 0.75, 0.01, 0.5803, 0.08029, 0.51, 0.25, 0.5803, 0.4197, 0.875, 0.9979, 1.0, 0.9979, 0.9807, 1.0, 0.8943, 1.0, 0.3936, 0.4305, 0.2761, 0.4792, 0.25, 0.3423, 0.3153, 0.3153, 0.75, 0.9979, 0.875, 0.9979, 0.8557, 1.0, 0.7693, 1.0, 0.4792, 0.2761, 0.4305, 0.3936, 0.3153, 0.3153, 0.3423, 0.25, 0.625, 0.9979, 0.75, 0.9979, 0.7307, 1.0, 0.6443, 1.0, 0.4305, 0.1064, 0.4792, 0.2239, 0.3423, 0.25, 0.3153, 0.1847, 0.5, 0.9979, 0.625, 0.9979, 0.6057, 1.0, 0.5193, 1.0, 0.2761, 0.02083, 0.3936, 0.06947, 0.3153, 0.1847, 0.25, 0.1577, 0.375, 0.9979, 0.5, 0.9979, 0.4807, 1.0, 0.3943, 1.0, 0.1064, 0.06947, 0.2239, 0.02083, 0.25, 0.1577, 0.1847, 0.1847, 0.25, 0.9979, 0.375, 0.9979, 0.3557, 1.0, 0.2693, 1.0, 0.02083, 0.2239, 0.06947, 0.1064, 0.1847, 0.1847, 0.1577, 0.25, 0.125, 0.9979, 0.25, 0.9979, 0.2307, 1.0, 0.1443, 1.0, 0.06947, 0.3936, 0.02083, 0.2761, 0.1577, 0.25, 0.1847, 0.3153, 0.0, 0.9979, 0.125, 0.9979, 0.1057, 1.0, 0.01925, 1.0, 0.2239, 0.4792, 0.1064, 0.4305, 0.1847, 0.3153, 0.25, 0.3423, 0.3153, 0.3153, 0.25, 0.3423, 0.1847, 0.3153, 0.1577, 0.25, 0.1847, 0.1847, 0.25, 0.1577, 0.3153, 0.1847, 0.3423, 0.25])
me_cylinder_009.update()
me_cylinder_010 = bpy.data.meshes.new('Cylinder.010')
me_cylinder_010.from_pydata([(-5.783e-08, 0.001529, -0.1026), (0.005145, -0.0006018, -0.1026), (0.007277, -0.005747, -0.1026), (0.005145, -0.01089, -0.1026), (-5.783e-08, -0.01302, -0.1026), (-0.005145, -0.01089, -0.1026), (-0.007277, -0.005747, -0.1026), (-0.005145, -0.0006018, -0.1026), (-5.783e-08, 0.006832, 0.1026), (-5.783e-08, 0.01302, 0.0986), (-5.783e-08, 0.009635, 0.1011), (0.00198, 0.006012, 0.1026), (0.005145, 0.01089, 0.0986), (0.003561, 0.00816, 0.1011), (0.0028, 0.004032, 0.1026), (0.007277, 0.005747, 0.0986), (0.005035, 0.0046, 0.1011), (0.00198, 0.002053, 0.1026), (0.005145, 0.0006018, 0.0986), (0.003561, 0.001039, 0.1011), (-5.783e-08, 0.001233, 0.1026), (-5.783e-08, -0.001529, 0.0986), (-5.783e-08, -0.0004355, 0.1011), (-0.00198, 0.002053, 0.1026), (-0.005145, 0.0006018, 0.0986), (-0.003561, 0.001039, 0.1011), (-0.0028, 0.004032, 0.1026), (-0.007277, 0.005747, 0.0986), (-0.005035, 0.0046, 0.1011), (-0.00198, 0.006012, 0.1026), (-0.005145, 0.01089, 0.0986), (-0.003561, 0.00816, 0.1011)], [], [(7, 30, 9, 0), (2, 15, 18, 3), (3, 18, 21, 4), (4, 21, 24, 5), (5, 24, 27, 6), (6, 27, 30, 7), (0, 9, 12, 1), (1, 12, 15, 2), (0, 1, 2, 3, 4, 5, 6, 7), (12, 9, 10, 13), (13, 10, 8, 11), (15, 12, 13, 16), (16, 13, 11, 14), (18, 15, 16, 19), (19, 16, 14, 17), (21, 18, 19, 22), (22, 19, 17, 20), (24, 21, 22, 25), (25, 22, 20, 23), (27, 24, 25, 28), (28, 25, 23, 26), (30, 27, 28, 31), (31, 28, 26, 29), (9, 30, 31, 10), (10, 31, 29, 8), (11, 8, 29, 26, 23, 20, 17, 14)])
_uv = me_cylinder_010.uv_layers.new(name='UVMap')
_uv.uv.foreach_set('vector', [0.125, 0.5, 0.125, 0.9979, 0.0, 0.9979, 0.0, 0.5, 0.75, 0.5, 0.75, 0.9979, 0.625, 0.9979, 0.625, 0.5, 0.625, 0.5, 0.625, 0.9979, 0.5, 0.9979, 0.5, 0.5, 0.5, 0.5, 0.5, 0.9979, 0.375, 0.9979, 0.375, 0.5, 0.375, 0.5, 0.375, 0.9979, 0.25, 0.9979, 0.25, 0.5, 0.25, 0.5, 0.25, 0.9979, 0.125, 0.9979, 0.125, 0.5, 1.0, 0.5, 1.0, 0.9979, 0.875, 0.9979, 0.875, 0.5, 0.875, 0.5, 0.875, 0.9979, 0.75, 0.9979, 0.75, 0.5, 0.75, 0.49, 0.9197, 0.4197, 0.99, 0.25, 0.9197, 0.08029, 0.75, 0.01, 0.5803, 0.08029, 0.51, 0.25, 0.5803, 0.4197, 0.875, 0.9979, 1.0, 0.9979, 0.9807, 1.0, 0.8943, 1.0, 0.3936, 0.4305, 0.2761, 0.4792, 0.25, 0.3423, 0.3153, 0.3153, 0.75, 0.9979, 0.875, 0.9979, 0.8557, 1.0, 0.7693, 1.0, 0.4792, 0.2761, 0.4305, 0.3936, 0.3153, 0.3153, 0.3423, 0.25, 0.625, 0.9979, 0.75, 0.9979, 0.7307, 1.0, 0.6443, 1.0, 0.4305, 0.1064, 0.4792, 0.2239, 0.3423, 0.25, 0.3153, 0.1847, 0.5, 0.9979, 0.625, 0.9979, 0.6057, 1.0, 0.5193, 1.0, 0.2761, 0.02083, 0.3936, 0.06947, 0.3153, 0.1847, 0.25, 0.1577, 0.375, 0.9979, 0.5, 0.9979, 0.4807, 1.0, 0.3943, 1.0, 0.1064, 0.06947, 0.2239, 0.02083, 0.25, 0.1577, 0.1847, 0.1847, 0.25, 0.9979, 0.375, 0.9979, 0.3557, 1.0, 0.2693, 1.0, 0.02083, 0.2239, 0.06947, 0.1064, 0.1847, 0.1847, 0.1577, 0.25, 0.125, 0.9979, 0.25, 0.9979, 0.2307, 1.0, 0.1443, 1.0, 0.06947, 0.3936, 0.02083, 0.2761, 0.1577, 0.25, 0.1847, 0.3153, 0.0, 0.9979, 0.125, 0.9979, 0.1057, 1.0, 0.01925, 1.0, 0.2239, 0.4792, 0.1064, 0.4305, 0.1847, 0.3153, 0.25, 0.3423, 0.3153, 0.3153, 0.25, 0.3423, 0.1847, 0.3153, 0.1577, 0.25, 0.1847, 0.1847, 0.25, 0.1577, 0.3153, 0.1847, 0.3423, 0.25])
me_cylinder_010.update()
me_cylinder_012 = bpy.data.meshes.new('Cylinder.012')
me_cylinder_012.from_pydata([(0.0, 0.001529, -0.1026), (0.005145, -0.0006018, -0.1026), (0.007277, -0.005747, -0.1026), (0.005145, -0.01089, -0.1026), (0.0, -0.01302, -0.1026), (-0.005145, -0.01089, -0.1026), (-0.007277, -0.005747, -0.1026), (-0.005145, -0.0006018, -0.1026), (0.0, 0.006832, 0.1026), (0.0, 0.01302, 0.0986), (0.0, 0.009635, 0.1011), (0.00198, 0.006012, 0.1026), (0.005145, 0.01089, 0.0986), (0.003561, 0.00816, 0.1011), (0.0028, 0.004032, 0.1026), (0.007277, 0.005747, 0.0986), (0.005035, 0.0046, 0.1011), (0.00198, 0.002053, 0.1026), (0.005145, 0.0006019, 0.0986), (0.003561, 0.001039, 0.1011), (0.0, 0.001233, 0.1026), (0.0, -0.001529, 0.0986), (0.0, -0.0004354, 0.1011), (-0.00198, 0.002053, 0.1026), (-0.005145, 0.0006019, 0.0986), (-0.003561, 0.001039, 0.1011), (-0.0028, 0.004032, 0.1026), (-0.007277, 0.005747, 0.0986), (-0.005035, 0.0046, 0.1011), (-0.00198, 0.006012, 0.1026), (-0.005145, 0.01089, 0.0986), (-0.003561, 0.00816, 0.1011)], [], [(7, 30, 9, 0), (2, 15, 18, 3), (3, 18, 21, 4), (4, 21, 24, 5), (5, 24, 27, 6), (6, 27, 30, 7), (0, 9, 12, 1), (1, 12, 15, 2), (0, 1, 2, 3, 4, 5, 6, 7), (12, 9, 10, 13), (13, 10, 8, 11), (15, 12, 13, 16), (16, 13, 11, 14), (18, 15, 16, 19), (19, 16, 14, 17), (21, 18, 19, 22), (22, 19, 17, 20), (24, 21, 22, 25), (25, 22, 20, 23), (27, 24, 25, 28), (28, 25, 23, 26), (30, 27, 28, 31), (31, 28, 26, 29), (9, 30, 31, 10), (10, 31, 29, 8), (11, 8, 29, 26, 23, 20, 17, 14)])
_uv = me_cylinder_012.uv_layers.new(name='UVMap')
_uv.uv.foreach_set('vector', [0.125, 0.5, 0.125, 0.9979, 0.0, 0.9979, 0.0, 0.5, 0.75, 0.5, 0.75, 0.9979, 0.625, 0.9979, 0.625, 0.5, 0.625, 0.5, 0.625, 0.9979, 0.5, 0.9979, 0.5, 0.5, 0.5, 0.5, 0.5, 0.9979, 0.375, 0.9979, 0.375, 0.5, 0.375, 0.5, 0.375, 0.9979, 0.25, 0.9979, 0.25, 0.5, 0.25, 0.5, 0.25, 0.9979, 0.125, 0.9979, 0.125, 0.5, 1.0, 0.5, 1.0, 0.9979, 0.875, 0.9979, 0.875, 0.5, 0.875, 0.5, 0.875, 0.9979, 0.75, 0.9979, 0.75, 0.5, 0.75, 0.49, 0.9197, 0.4197, 0.99, 0.25, 0.9197, 0.08029, 0.75, 0.01, 0.5803, 0.08029, 0.51, 0.25, 0.5803, 0.4197, 0.875, 0.9979, 1.0, 0.9979, 0.9807, 1.0, 0.8943, 1.0, 0.3936, 0.4305, 0.2761, 0.4792, 0.25, 0.3423, 0.3153, 0.3153, 0.75, 0.9979, 0.875, 0.9979, 0.8557, 1.0, 0.7693, 1.0, 0.4792, 0.2761, 0.4305, 0.3936, 0.3153, 0.3153, 0.3423, 0.25, 0.625, 0.9979, 0.75, 0.9979, 0.7307, 1.0, 0.6443, 1.0, 0.4305, 0.1064, 0.4792, 0.2239, 0.3423, 0.25, 0.3153, 0.1847, 0.5, 0.9979, 0.625, 0.9979, 0.6057, 1.0, 0.5193, 1.0, 0.2761, 0.02083, 0.3936, 0.06947, 0.3153, 0.1847, 0.25, 0.1577, 0.375, 0.9979, 0.5, 0.9979, 0.4807, 1.0, 0.3943, 1.0, 0.1064, 0.06947, 0.2239, 0.02083, 0.25, 0.1577, 0.1847, 0.1847, 0.25, 0.9979, 0.375, 0.9979, 0.3557, 1.0, 0.2693, 1.0, 0.02083, 0.2239, 0.06947, 0.1064, 0.1847, 0.1847, 0.1577, 0.25, 0.125, 0.9979, 0.25, 0.9979, 0.2307, 1.0, 0.1443, 1.0, 0.06947, 0.3936, 0.02083, 0.2761, 0.1577, 0.25, 0.1847, 0.3153, 0.0, 0.9979, 0.125, 0.9979, 0.1057, 1.0, 0.01925, 1.0, 0.2239, 0.4792, 0.1064, 0.4305, 0.1847, 0.3153, 0.25, 0.3423, 0.3153, 0.3153, 0.25, 0.3423, 0.1847, 0.3153, 0.1577, 0.25, 0.1847, 0.1847, 0.25, 0.1577, 0.3153, 0.1847, 0.3423, 0.25])
me_cylinder_012.update()
me_cylinder_013 = bpy.data.meshes.new('Cylinder.013')
me_cylinder_013.from_pydata([(0.0, 0.001529, -0.1026), (0.005145, -0.0006018, -0.1026), (0.007277, -0.005747, -0.1026), (0.005145, -0.01089, -0.1026), (0.0, -0.01302, -0.1026), (-0.005145, -0.01089, -0.1026), (-0.007277, -0.005747, -0.1026), (-0.005145, -0.0006018, -0.1026), (0.0, 0.006832, 0.1026), (0.0, 0.01302, 0.0986), (0.0, 0.009635, 0.1011), (0.00198, 0.006012, 0.1026), (0.005145, 0.01089, 0.0986), (0.003561, 0.00816, 0.1011), (0.0028, 0.004032, 0.1026), (0.007277, 0.005747, 0.0986), (0.005035, 0.0046, 0.1011), (0.00198, 0.002053, 0.1026), (0.005145, 0.0006018, 0.0986), (0.003561, 0.001039, 0.1011), (0.0, 0.001233, 0.1026), (0.0, -0.001529, 0.0986), (0.0, -0.0004355, 0.1011), (-0.00198, 0.002053, 0.1026), (-0.005145, 0.0006018, 0.0986), (-0.003561, 0.001039, 0.1011), (-0.0028, 0.004032, 0.1026), (-0.007277, 0.005747, 0.0986), (-0.005035, 0.0046, 0.1011), (-0.00198, 0.006012, 0.1026), (-0.005145, 0.01089, 0.0986), (-0.003561, 0.00816, 0.1011)], [], [(7, 30, 9, 0), (2, 15, 18, 3), (3, 18, 21, 4), (4, 21, 24, 5), (5, 24, 27, 6), (6, 27, 30, 7), (0, 9, 12, 1), (1, 12, 15, 2), (0, 1, 2, 3, 4, 5, 6, 7), (12, 9, 10, 13), (13, 10, 8, 11), (15, 12, 13, 16), (16, 13, 11, 14), (18, 15, 16, 19), (19, 16, 14, 17), (21, 18, 19, 22), (22, 19, 17, 20), (24, 21, 22, 25), (25, 22, 20, 23), (27, 24, 25, 28), (28, 25, 23, 26), (30, 27, 28, 31), (31, 28, 26, 29), (9, 30, 31, 10), (10, 31, 29, 8), (11, 8, 29, 26, 23, 20, 17, 14)])
_uv = me_cylinder_013.uv_layers.new(name='UVMap')
_uv.uv.foreach_set('vector', [0.125, 0.5, 0.125, 0.9979, 0.0, 0.9979, 0.0, 0.5, 0.75, 0.5, 0.75, 0.9979, 0.625, 0.9979, 0.625, 0.5, 0.625, 0.5, 0.625, 0.9979, 0.5, 0.9979, 0.5, 0.5, 0.5, 0.5, 0.5, 0.9979, 0.375, 0.9979, 0.375, 0.5, 0.375, 0.5, 0.375, 0.9979, 0.25, 0.9979, 0.25, 0.5, 0.25, 0.5, 0.25, 0.9979, 0.125, 0.9979, 0.125, 0.5, 1.0, 0.5, 1.0, 0.9979, 0.875, 0.9979, 0.875, 0.5, 0.875, 0.5, 0.875, 0.9979, 0.75, 0.9979, 0.75, 0.5, 0.75, 0.49, 0.9197, 0.4197, 0.99, 0.25, 0.9197, 0.08029, 0.75, 0.01, 0.5803, 0.08029, 0.51, 0.25, 0.5803, 0.4197, 0.875, 0.9979, 1.0, 0.9979, 0.9807, 1.0, 0.8943, 1.0, 0.3936, 0.4305, 0.2761, 0.4792, 0.25, 0.3423, 0.3153, 0.3153, 0.75, 0.9979, 0.875, 0.9979, 0.8557, 1.0, 0.7693, 1.0, 0.4792, 0.2761, 0.4305, 0.3936, 0.3153, 0.3153, 0.3423, 0.25, 0.625, 0.9979, 0.75, 0.9979, 0.7307, 1.0, 0.6443, 1.0, 0.4305, 0.1064, 0.4792, 0.2239, 0.3423, 0.25, 0.3153, 0.1847, 0.5, 0.9979, 0.625, 0.9979, 0.6057, 1.0, 0.5193, 1.0, 0.2761, 0.02083, 0.3936, 0.06947, 0.3153, 0.1847, 0.25, 0.1577, 0.375, 0.9979, 0.5, 0.9979, 0.4807, 1.0, 0.3943, 1.0, 0.1064, 0.06947, 0.2239, 0.02083, 0.25, 0.1577, 0.1847, 0.1847, 0.25, 0.9979, 0.375, 0.9979, 0.3557, 1.0, 0.2693, 1.0, 0.02083, 0.2239, 0.06947, 0.1064, 0.1847, 0.1847, 0.1577, 0.25, 0.125, 0.9979, 0.25, 0.9979, 0.2307, 1.0, 0.1443, 1.0, 0.06947, 0.3936, 0.02083, 0.2761, 0.1577, 0.25, 0.1847, 0.3153, 0.0, 0.9979, 0.125, 0.9979, 0.1057, 1.0, 0.01925, 1.0, 0.2239, 0.4792, 0.1064, 0.4305, 0.1847, 0.3153, 0.25, 0.3423, 0.3153, 0.3153, 0.25, 0.3423, 0.1847, 0.3153, 0.1577, 0.25, 0.1847, 0.1847, 0.25, 0.1577, 0.3153, 0.1847, 0.3423, 0.25])
me_cylinder_013.update()
me_cylinder_014 = bpy.data.meshes.new('Cylinder.014')
me_cylinder_014.from_pydata([(-5.783e-08, 0.001529, -0.1026), (0.005145, -0.0006018, -0.1026), (0.007277, -0.005747, -0.1026), (0.005145, -0.01089, -0.1026), (-5.783e-08, -0.01302, -0.1026), (-0.005145, -0.01089, -0.1026), (-0.007277, -0.005747, -0.1026), (-0.005145, -0.0006018, -0.1026), (-5.783e-08, 0.006832, 0.1026), (-5.783e-08, 0.01302, 0.0986), (-5.783e-08, 0.009635, 0.1011), (0.00198, 0.006012, 0.1026), (0.005145, 0.01089, 0.0986), (0.003561, 0.00816, 0.1011), (0.0028, 0.004032, 0.1026), (0.007277, 0.005747, 0.0986), (0.005035, 0.0046, 0.1011), (0.00198, 0.002053, 0.1026), (0.005145, 0.0006019, 0.0986), (0.003561, 0.001039, 0.1011), (-5.783e-08, 0.001233, 0.1026), (-5.783e-08, -0.001529, 0.0986), (-5.783e-08, -0.0004355, 0.1011), (-0.00198, 0.002053, 0.1026), (-0.005145, 0.0006019, 0.0986), (-0.003561, 0.001039, 0.1011), (-0.0028, 0.004032, 0.1026), (-0.007277, 0.005747, 0.0986), (-0.005035, 0.0046, 0.1011), (-0.00198, 0.006012, 0.1026), (-0.005145, 0.01089, 0.0986), (-0.003561, 0.00816, 0.1011)], [], [(7, 30, 9, 0), (2, 15, 18, 3), (3, 18, 21, 4), (4, 21, 24, 5), (5, 24, 27, 6), (6, 27, 30, 7), (0, 9, 12, 1), (1, 12, 15, 2), (0, 1, 2, 3, 4, 5, 6, 7), (12, 9, 10, 13), (13, 10, 8, 11), (15, 12, 13, 16), (16, 13, 11, 14), (18, 15, 16, 19), (19, 16, 14, 17), (21, 18, 19, 22), (22, 19, 17, 20), (24, 21, 22, 25), (25, 22, 20, 23), (27, 24, 25, 28), (28, 25, 23, 26), (30, 27, 28, 31), (31, 28, 26, 29), (9, 30, 31, 10), (10, 31, 29, 8), (11, 8, 29, 26, 23, 20, 17, 14)])
_uv = me_cylinder_014.uv_layers.new(name='UVMap')
_uv.uv.foreach_set('vector', [0.125, 0.5, 0.125, 0.9979, 0.0, 0.9979, 0.0, 0.5, 0.75, 0.5, 0.75, 0.9979, 0.625, 0.9979, 0.625, 0.5, 0.625, 0.5, 0.625, 0.9979, 0.5, 0.9979, 0.5, 0.5, 0.5, 0.5, 0.5, 0.9979, 0.375, 0.9979, 0.375, 0.5, 0.375, 0.5, 0.375, 0.9979, 0.25, 0.9979, 0.25, 0.5, 0.25, 0.5, 0.25, 0.9979, 0.125, 0.9979, 0.125, 0.5, 1.0, 0.5, 1.0, 0.9979, 0.875, 0.9979, 0.875, 0.5, 0.875, 0.5, 0.875, 0.9979, 0.75, 0.9979, 0.75, 0.5, 0.75, 0.49, 0.9197, 0.4197, 0.99, 0.25, 0.9197, 0.08029, 0.75, 0.01, 0.5803, 0.08029, 0.51, 0.25, 0.5803, 0.4197, 0.875, 0.9979, 1.0, 0.9979, 0.9807, 1.0, 0.8943, 1.0, 0.3936, 0.4305, 0.2761, 0.4792, 0.25, 0.3423, 0.3153, 0.3153, 0.75, 0.9979, 0.875, 0.9979, 0.8557, 1.0, 0.7693, 1.0, 0.4792, 0.2761, 0.4305, 0.3936, 0.3153, 0.3153, 0.3423, 0.25, 0.625, 0.9979, 0.75, 0.9979, 0.7307, 1.0, 0.6443, 1.0, 0.4305, 0.1064, 0.4792, 0.2239, 0.3423, 0.25, 0.3153, 0.1847, 0.5, 0.9979, 0.625, 0.9979, 0.6057, 1.0, 0.5193, 1.0, 0.2761, 0.02083, 0.3936, 0.06947, 0.3153, 0.1847, 0.25, 0.1577, 0.375, 0.9979, 0.5, 0.9979, 0.4807, 1.0, 0.3943, 1.0, 0.1064, 0.06947, 0.2239, 0.02083, 0.25, 0.1577, 0.1847, 0.1847, 0.25, 0.9979, 0.375, 0.9979, 0.3557, 1.0, 0.2693, 1.0, 0.02083, 0.2239, 0.06947, 0.1064, 0.1847, 0.1847, 0.1577, 0.25, 0.125, 0.9979, 0.25, 0.9979, 0.2307, 1.0, 0.1443, 1.0, 0.06947, 0.3936, 0.02083, 0.2761, 0.1577, 0.25, 0.1847, 0.3153, 0.0, 0.9979, 0.125, 0.9979, 0.1057, 1.0, 0.01925, 1.0, 0.2239, 0.4792, 0.1064, 0.4305, 0.1847, 0.3153, 0.25, 0.3423, 0.3153, 0.3153, 0.25, 0.3423, 0.1847, 0.3153, 0.1577, 0.25, 0.1847, 0.1847, 0.25, 0.1577, 0.3153, 0.1847, 0.3423, 0.25])
me_cylinder_014.update()
me_cylinder_015 = bpy.data.meshes.new('Cylinder.015')
me_cylinder_015.from_pydata([(-5.783e-08, 0.001529, -0.1026), (0.005145, -0.0006018, -0.1026), (0.007277, -0.005747, -0.1026), (0.005145, -0.01089, -0.1026), (-5.783e-08, -0.01302, -0.1026), (-0.005145, -0.01089, -0.1026), (-0.007277, -0.005747, -0.1026), (-0.005145, -0.0006018, -0.1026), (-5.783e-08, 0.006832, 0.1026), (-5.783e-08, 0.01302, 0.0986), (-5.783e-08, 0.009635, 0.1011), (0.00198, 0.006012, 0.1026), (0.005145, 0.01089, 0.0986), (0.003561, 0.00816, 0.1011), (0.0028, 0.004032, 0.1026), (0.007277, 0.005747, 0.0986), (0.005035, 0.0046, 0.1011), (0.00198, 0.002053, 0.1026), (0.005145, 0.0006019, 0.0986), (0.003561, 0.001039, 0.1011), (-5.783e-08, 0.001233, 0.1026), (-5.783e-08, -0.001529, 0.0986), (-5.783e-08, -0.0004354, 0.1011), (-0.00198, 0.002053, 0.1026), (-0.005145, 0.0006019, 0.0986), (-0.003561, 0.001039, 0.1011), (-0.0028, 0.004032, 0.1026), (-0.007277, 0.005747, 0.0986), (-0.005035, 0.0046, 0.1011), (-0.00198, 0.006012, 0.1026), (-0.005145, 0.01089, 0.0986), (-0.003561, 0.00816, 0.1011)], [], [(7, 30, 9, 0), (2, 15, 18, 3), (3, 18, 21, 4), (4, 21, 24, 5), (5, 24, 27, 6), (6, 27, 30, 7), (0, 9, 12, 1), (1, 12, 15, 2), (0, 1, 2, 3, 4, 5, 6, 7), (12, 9, 10, 13), (13, 10, 8, 11), (15, 12, 13, 16), (16, 13, 11, 14), (18, 15, 16, 19), (19, 16, 14, 17), (21, 18, 19, 22), (22, 19, 17, 20), (24, 21, 22, 25), (25, 22, 20, 23), (27, 24, 25, 28), (28, 25, 23, 26), (30, 27, 28, 31), (31, 28, 26, 29), (9, 30, 31, 10), (10, 31, 29, 8), (11, 8, 29, 26, 23, 20, 17, 14)])
_uv = me_cylinder_015.uv_layers.new(name='UVMap')
_uv.uv.foreach_set('vector', [0.125, 0.5, 0.125, 0.9979, 0.0, 0.9979, 0.0, 0.5, 0.75, 0.5, 0.75, 0.9979, 0.625, 0.9979, 0.625, 0.5, 0.625, 0.5, 0.625, 0.9979, 0.5, 0.9979, 0.5, 0.5, 0.5, 0.5, 0.5, 0.9979, 0.375, 0.9979, 0.375, 0.5, 0.375, 0.5, 0.375, 0.9979, 0.25, 0.9979, 0.25, 0.5, 0.25, 0.5, 0.25, 0.9979, 0.125, 0.9979, 0.125, 0.5, 1.0, 0.5, 1.0, 0.9979, 0.875, 0.9979, 0.875, 0.5, 0.875, 0.5, 0.875, 0.9979, 0.75, 0.9979, 0.75, 0.5, 0.75, 0.49, 0.9197, 0.4197, 0.99, 0.25, 0.9197, 0.08029, 0.75, 0.01, 0.5803, 0.08029, 0.51, 0.25, 0.5803, 0.4197, 0.875, 0.9979, 1.0, 0.9979, 0.9807, 1.0, 0.8943, 1.0, 0.3936, 0.4305, 0.2761, 0.4792, 0.25, 0.3423, 0.3153, 0.3153, 0.75, 0.9979, 0.875, 0.9979, 0.8557, 1.0, 0.7693, 1.0, 0.4792, 0.2761, 0.4305, 0.3936, 0.3153, 0.3153, 0.3423, 0.25, 0.625, 0.9979, 0.75, 0.9979, 0.7307, 1.0, 0.6443, 1.0, 0.4305, 0.1064, 0.4792, 0.2239, 0.3423, 0.25, 0.3153, 0.1847, 0.5, 0.9979, 0.625, 0.9979, 0.6057, 1.0, 0.5193, 1.0, 0.2761, 0.02083, 0.3936, 0.06947, 0.3153, 0.1847, 0.25, 0.1577, 0.375, 0.9979, 0.5, 0.9979, 0.4807, 1.0, 0.3943, 1.0, 0.1064, 0.06947, 0.2239, 0.02083, 0.25, 0.1577, 0.1847, 0.1847, 0.25, 0.9979, 0.375, 0.9979, 0.3557, 1.0, 0.2693, 1.0, 0.02083, 0.2239, 0.06947, 0.1064, 0.1847, 0.1847, 0.1577, 0.25, 0.125, 0.9979, 0.25, 0.9979, 0.2307, 1.0, 0.1443, 1.0, 0.06947, 0.3936, 0.02083, 0.2761, 0.1577, 0.25, 0.1847, 0.3153, 0.0, 0.9979, 0.125, 0.9979, 0.1057, 1.0, 0.01925, 1.0, 0.2239, 0.4792, 0.1064, 0.4305, 0.1847, 0.3153, 0.25, 0.3423, 0.3153, 0.3153, 0.25, 0.3423, 0.1847, 0.3153, 0.1577, 0.25, 0.1847, 0.1847, 0.25, 0.1577, 0.3153, 0.1847, 0.3423, 0.25])
me_cylinder_015.update()
me_cylinder_017 = bpy.data.meshes.new('Cylinder.017')
me_cylinder_017.from_pydata([(0.0, 0.001529, -0.1026), (0.005145, -0.0006018, -0.1026), (0.007277, -0.005747, -0.1026), (0.005145, -0.01089, -0.1026), (0.0, -0.01302, -0.1026), (-0.005145, -0.01089, -0.1026), (-0.007277, -0.005747, -0.1026), (-0.005145, -0.0006018, -0.1026), (0.0, 0.006832, 0.1026), (0.0, 0.01302, 0.0986), (0.0, 0.009635, 0.1011), (0.00198, 0.006012, 0.1026), (0.005145, 0.01089, 0.0986), (0.003561, 0.00816, 0.1011), (0.0028, 0.004033, 0.1026), (0.007277, 0.005747, 0.0986), (0.005035, 0.0046, 0.1011), (0.00198, 0.002053, 0.1026), (0.005145, 0.0006019, 0.0986), (0.003561, 0.001039, 0.1011), (0.0, 0.001233, 0.1026), (0.0, -0.001529, 0.0986), (0.0, -0.0004354, 0.1011), (-0.00198, 0.002053, 0.1026), (-0.005145, 0.0006019, 0.0986), (-0.003561, 0.001039, 0.1011), (-0.0028, 0.004033, 0.1026), (-0.007277, 0.005747, 0.0986), (-0.005035, 0.0046, 0.1011), (-0.00198, 0.006012, 0.1026), (-0.005145, 0.01089, 0.0986), (-0.003561, 0.00816, 0.1011)], [], [(7, 30, 9, 0), (2, 15, 18, 3), (3, 18, 21, 4), (4, 21, 24, 5), (5, 24, 27, 6), (6, 27, 30, 7), (0, 9, 12, 1), (1, 12, 15, 2), (0, 1, 2, 3, 4, 5, 6, 7), (12, 9, 10, 13), (13, 10, 8, 11), (15, 12, 13, 16), (16, 13, 11, 14), (18, 15, 16, 19), (19, 16, 14, 17), (21, 18, 19, 22), (22, 19, 17, 20), (24, 21, 22, 25), (25, 22, 20, 23), (27, 24, 25, 28), (28, 25, 23, 26), (30, 27, 28, 31), (31, 28, 26, 29), (9, 30, 31, 10), (10, 31, 29, 8), (11, 8, 29, 26, 23, 20, 17, 14)])
_uv = me_cylinder_017.uv_layers.new(name='UVMap')
_uv.uv.foreach_set('vector', [0.125, 0.5, 0.125, 0.9979, 0.0, 0.9979, 0.0, 0.5, 0.75, 0.5, 0.75, 0.9979, 0.625, 0.9979, 0.625, 0.5, 0.625, 0.5, 0.625, 0.9979, 0.5, 0.9979, 0.5, 0.5, 0.5, 0.5, 0.5, 0.9979, 0.375, 0.9979, 0.375, 0.5, 0.375, 0.5, 0.375, 0.9979, 0.25, 0.9979, 0.25, 0.5, 0.25, 0.5, 0.25, 0.9979, 0.125, 0.9979, 0.125, 0.5, 1.0, 0.5, 1.0, 0.9979, 0.875, 0.9979, 0.875, 0.5, 0.875, 0.5, 0.875, 0.9979, 0.75, 0.9979, 0.75, 0.5, 0.75, 0.49, 0.9197, 0.4197, 0.99, 0.25, 0.9197, 0.08029, 0.75, 0.01, 0.5803, 0.08029, 0.51, 0.25, 0.5803, 0.4197, 0.875, 0.9979, 1.0, 0.9979, 0.9807, 1.0, 0.8943, 1.0, 0.3936, 0.4305, 0.2761, 0.4792, 0.25, 0.3423, 0.3153, 0.3153, 0.75, 0.9979, 0.875, 0.9979, 0.8557, 1.0, 0.7693, 1.0, 0.4792, 0.2761, 0.4305, 0.3936, 0.3153, 0.3153, 0.3423, 0.25, 0.625, 0.9979, 0.75, 0.9979, 0.7307, 1.0, 0.6443, 1.0, 0.4305, 0.1064, 0.4792, 0.2239, 0.3423, 0.25, 0.3153, 0.1847, 0.5, 0.9979, 0.625, 0.9979, 0.6057, 1.0, 0.5193, 1.0, 0.2761, 0.02083, 0.3936, 0.06947, 0.3153, 0.1847, 0.25, 0.1577, 0.375, 0.9979, 0.5, 0.9979, 0.4807, 1.0, 0.3943, 1.0, 0.1064, 0.06947, 0.2239, 0.02083, 0.25, 0.1577, 0.1847, 0.1847, 0.25, 0.9979, 0.375, 0.9979, 0.3557, 1.0, 0.2693, 1.0, 0.02083, 0.2239, 0.06947, 0.1064, 0.1847, 0.1847, 0.1577, 0.25, 0.125, 0.9979, 0.25, 0.9979, 0.2307, 1.0, 0.1443, 1.0, 0.06947, 0.3936, 0.02083, 0.2761, 0.1577, 0.25, 0.1847, 0.3153, 0.0, 0.9979, 0.125, 0.9979, 0.1057, 1.0, 0.01925, 1.0, 0.2239, 0.4792, 0.1064, 0.4305, 0.1847, 0.3153, 0.25, 0.3423, 0.3153, 0.3153, 0.25, 0.3423, 0.1847, 0.3153, 0.1577, 0.25, 0.1847, 0.1847, 0.25, 0.1577, 0.3153, 0.1847, 0.3423, 0.25])
me_cylinder_017.update()
me_cylinder_018 = bpy.data.meshes.new('Cylinder.018')
me_cylinder_018.from_pydata([(0.0, 0.001529, -0.1026), (0.005145, -0.0006018, -0.1026), (0.007277, -0.005747, -0.1026), (0.005145, -0.01089, -0.1026), (0.0, -0.01302, -0.1026), (-0.005145, -0.01089, -0.1026), (-0.007277, -0.005747, -0.1026), (-0.005145, -0.0006018, -0.1026), (0.0, 0.006832, 0.1026), (0.0, 0.01302, 0.0986), (0.0, 0.009635, 0.1011), (0.00198, 0.006012, 0.1026), (0.005145, 0.01089, 0.0986), (0.003561, 0.00816, 0.1011), (0.0028, 0.004033, 0.1026), (0.007277, 0.005747, 0.0986), (0.005035, 0.0046, 0.1011), (0.00198, 0.002053, 0.1026), (0.005145, 0.0006018, 0.0986), (0.003561, 0.001039, 0.1011), (0.0, 0.001233, 0.1026), (0.0, -0.001529, 0.0986), (0.0, -0.0004355, 0.1011), (-0.00198, 0.002053, 0.1026), (-0.005145, 0.0006018, 0.0986), (-0.003561, 0.001039, 0.1011), (-0.0028, 0.004033, 0.1026), (-0.007277, 0.005747, 0.0986), (-0.005035, 0.0046, 0.1011), (-0.00198, 0.006012, 0.1026), (-0.005145, 0.01089, 0.0986), (-0.003561, 0.00816, 0.1011)], [], [(7, 30, 9, 0), (2, 15, 18, 3), (3, 18, 21, 4), (4, 21, 24, 5), (5, 24, 27, 6), (6, 27, 30, 7), (0, 9, 12, 1), (1, 12, 15, 2), (0, 1, 2, 3, 4, 5, 6, 7), (12, 9, 10, 13), (13, 10, 8, 11), (15, 12, 13, 16), (16, 13, 11, 14), (18, 15, 16, 19), (19, 16, 14, 17), (21, 18, 19, 22), (22, 19, 17, 20), (24, 21, 22, 25), (25, 22, 20, 23), (27, 24, 25, 28), (28, 25, 23, 26), (30, 27, 28, 31), (31, 28, 26, 29), (9, 30, 31, 10), (10, 31, 29, 8), (11, 8, 29, 26, 23, 20, 17, 14)])
_uv = me_cylinder_018.uv_layers.new(name='UVMap')
_uv.uv.foreach_set('vector', [0.125, 0.5, 0.125, 0.9979, 0.0, 0.9979, 0.0, 0.5, 0.75, 0.5, 0.75, 0.9979, 0.625, 0.9979, 0.625, 0.5, 0.625, 0.5, 0.625, 0.9979, 0.5, 0.9979, 0.5, 0.5, 0.5, 0.5, 0.5, 0.9979, 0.375, 0.9979, 0.375, 0.5, 0.375, 0.5, 0.375, 0.9979, 0.25, 0.9979, 0.25, 0.5, 0.25, 0.5, 0.25, 0.9979, 0.125, 0.9979, 0.125, 0.5, 1.0, 0.5, 1.0, 0.9979, 0.875, 0.9979, 0.875, 0.5, 0.875, 0.5, 0.875, 0.9979, 0.75, 0.9979, 0.75, 0.5, 0.75, 0.49, 0.9197, 0.4197, 0.99, 0.25, 0.9197, 0.08029, 0.75, 0.01, 0.5803, 0.08029, 0.51, 0.25, 0.5803, 0.4197, 0.875, 0.9979, 1.0, 0.9979, 0.9807, 1.0, 0.8943, 1.0, 0.3936, 0.4305, 0.2761, 0.4792, 0.25, 0.3423, 0.3153, 0.3153, 0.75, 0.9979, 0.875, 0.9979, 0.8557, 1.0, 0.7693, 1.0, 0.4792, 0.2761, 0.4305, 0.3936, 0.3153, 0.3153, 0.3423, 0.25, 0.625, 0.9979, 0.75, 0.9979, 0.7307, 1.0, 0.6443, 1.0, 0.4305, 0.1064, 0.4792, 0.2239, 0.3423, 0.25, 0.3153, 0.1847, 0.5, 0.9979, 0.625, 0.9979, 0.6057, 1.0, 0.5193, 1.0, 0.2761, 0.02083, 0.3936, 0.06947, 0.3153, 0.1847, 0.25, 0.1577, 0.375, 0.9979, 0.5, 0.9979, 0.4807, 1.0, 0.3943, 1.0, 0.1064, 0.06947, 0.2239, 0.02083, 0.25, 0.1577, 0.1847, 0.1847, 0.25, 0.9979, 0.375, 0.9979, 0.3557, 1.0, 0.2693, 1.0, 0.02083, 0.2239, 0.06947, 0.1064, 0.1847, 0.1847, 0.1577, 0.25, 0.125, 0.9979, 0.25, 0.9979, 0.2307, 1.0, 0.1443, 1.0, 0.06947, 0.3936, 0.02083, 0.2761, 0.1577, 0.25, 0.1847, 0.3153, 0.0, 0.9979, 0.125, 0.9979, 0.1057, 1.0, 0.01925, 1.0, 0.2239, 0.4792, 0.1064, 0.4305, 0.1847, 0.3153, 0.25, 0.3423, 0.3153, 0.3153, 0.25, 0.3423, 0.1847, 0.3153, 0.1577, 0.25, 0.1847, 0.1847, 0.25, 0.1577, 0.3153, 0.1847, 0.3423, 0.25])
me_cylinder_018.update()
me_cylinder_019 = bpy.data.meshes.new('Cylinder.019')
me_cylinder_019.from_pydata([(0.0, 0.001529, -0.1026), (0.005145, -0.0006018, -0.1026), (0.007277, -0.005747, -0.1026), (0.005145, -0.01089, -0.1026), (0.0, -0.01302, -0.1026), (-0.005145, -0.01089, -0.1026), (-0.007277, -0.005747, -0.1026), (-0.005145, -0.0006018, -0.1026), (0.0, 0.006832, 0.1026), (0.0, 0.01302, 0.0986), (0.0, 0.009635, 0.1011), (0.00198, 0.006012, 0.1026), (0.005145, 0.01089, 0.0986), (0.003561, 0.00816, 0.1011), (0.0028, 0.004033, 0.1026), (0.007277, 0.005747, 0.0986), (0.005035, 0.0046, 0.1011), (0.00198, 0.002053, 0.1026), (0.005145, 0.0006018, 0.0986), (0.003561, 0.001039, 0.1011), (0.0, 0.001233, 0.1026), (0.0, -0.001529, 0.0986), (0.0, -0.0004355, 0.1011), (-0.00198, 0.002053, 0.1026), (-0.005145, 0.0006018, 0.0986), (-0.003561, 0.001039, 0.1011), (-0.0028, 0.004033, 0.1026), (-0.007277, 0.005747, 0.0986), (-0.005035, 0.0046, 0.1011), (-0.00198, 0.006012, 0.1026), (-0.005145, 0.01089, 0.0986), (-0.003561, 0.00816, 0.1011)], [], [(7, 30, 9, 0), (2, 15, 18, 3), (3, 18, 21, 4), (4, 21, 24, 5), (5, 24, 27, 6), (6, 27, 30, 7), (0, 9, 12, 1), (1, 12, 15, 2), (0, 1, 2, 3, 4, 5, 6, 7), (12, 9, 10, 13), (13, 10, 8, 11), (15, 12, 13, 16), (16, 13, 11, 14), (18, 15, 16, 19), (19, 16, 14, 17), (21, 18, 19, 22), (22, 19, 17, 20), (24, 21, 22, 25), (25, 22, 20, 23), (27, 24, 25, 28), (28, 25, 23, 26), (30, 27, 28, 31), (31, 28, 26, 29), (9, 30, 31, 10), (10, 31, 29, 8), (11, 8, 29, 26, 23, 20, 17, 14)])
_uv = me_cylinder_019.uv_layers.new(name='UVMap')
_uv.uv.foreach_set('vector', [0.125, 0.5, 0.125, 0.9979, 0.0, 0.9979, 0.0, 0.5, 0.75, 0.5, 0.75, 0.9979, 0.625, 0.9979, 0.625, 0.5, 0.625, 0.5, 0.625, 0.9979, 0.5, 0.9979, 0.5, 0.5, 0.5, 0.5, 0.5, 0.9979, 0.375, 0.9979, 0.375, 0.5, 0.375, 0.5, 0.375, 0.9979, 0.25, 0.9979, 0.25, 0.5, 0.25, 0.5, 0.25, 0.9979, 0.125, 0.9979, 0.125, 0.5, 1.0, 0.5, 1.0, 0.9979, 0.875, 0.9979, 0.875, 0.5, 0.875, 0.5, 0.875, 0.9979, 0.75, 0.9979, 0.75, 0.5, 0.75, 0.49, 0.9197, 0.4197, 0.99, 0.25, 0.9197, 0.08029, 0.75, 0.01, 0.5803, 0.08029, 0.51, 0.25, 0.5803, 0.4197, 0.875, 0.9979, 1.0, 0.9979, 0.9807, 1.0, 0.8943, 1.0, 0.3936, 0.4305, 0.2761, 0.4792, 0.25, 0.3423, 0.3153, 0.3153, 0.75, 0.9979, 0.875, 0.9979, 0.8557, 1.0, 0.7693, 1.0, 0.4792, 0.2761, 0.4305, 0.3936, 0.3153, 0.3153, 0.3423, 0.25, 0.625, 0.9979, 0.75, 0.9979, 0.7307, 1.0, 0.6443, 1.0, 0.4305, 0.1064, 0.4792, 0.2239, 0.3423, 0.25, 0.3153, 0.1847, 0.5, 0.9979, 0.625, 0.9979, 0.6057, 1.0, 0.5193, 1.0, 0.2761, 0.02083, 0.3936, 0.06947, 0.3153, 0.1847, 0.25, 0.1577, 0.375, 0.9979, 0.5, 0.9979, 0.4807, 1.0, 0.3943, 1.0, 0.1064, 0.06947, 0.2239, 0.02083, 0.25, 0.1577, 0.1847, 0.1847, 0.25, 0.9979, 0.375, 0.9979, 0.3557, 1.0, 0.2693, 1.0, 0.02083, 0.2239, 0.06947, 0.1064, 0.1847, 0.1847, 0.1577, 0.25, 0.125, 0.9979, 0.25, 0.9979, 0.2307, 1.0, 0.1443, 1.0, 0.06947, 0.3936, 0.02083, 0.2761, 0.1577, 0.25, 0.1847, 0.3153, 0.0, 0.9979, 0.125, 0.9979, 0.1057, 1.0, 0.01925, 1.0, 0.2239, 0.4792, 0.1064, 0.4305, 0.1847, 0.3153, 0.25, 0.3423, 0.3153, 0.3153, 0.25, 0.3423, 0.1847, 0.3153, 0.1577, 0.25, 0.1847, 0.1847, 0.25, 0.1577, 0.3153, 0.1847, 0.3423, 0.25])
me_cylinder_019.update()
me_cylinder_021 = bpy.data.meshes.new('Cylinder.021')
me_cylinder_021.from_pydata([(0.0, 0.001529, -0.1026), (0.005145, -0.0006018, -0.1026), (0.007277, -0.005747, -0.1026), (0.005145, -0.01089, -0.1026), (0.0, -0.01302, -0.1026), (-0.005145, -0.01089, -0.1026), (-0.007277, -0.005747, -0.1026), (-0.005145, -0.0006018, -0.1026), (0.0, 0.006832, 0.1026), (0.0, 0.01302, 0.0986), (0.0, 0.009635, 0.1011), (0.00198, 0.006012, 0.1026), (0.005145, 0.01089, 0.0986), (0.003561, 0.00816, 0.1011), (0.0028, 0.004032, 0.1026), (0.007277, 0.005747, 0.0986), (0.005035, 0.0046, 0.1011), (0.00198, 0.002053, 0.1026), (0.005145, 0.0006018, 0.0986), (0.003561, 0.001039, 0.1011), (0.0, 0.001233, 0.1026), (0.0, -0.001529, 0.0986), (0.0, -0.0004355, 0.1011), (-0.00198, 0.002053, 0.1026), (-0.005145, 0.0006018, 0.0986), (-0.003561, 0.001039, 0.1011), (-0.0028, 0.004032, 0.1026), (-0.007277, 0.005747, 0.0986), (-0.005035, 0.0046, 0.1011), (-0.00198, 0.006012, 0.1026), (-0.005145, 0.01089, 0.0986), (-0.003561, 0.00816, 0.1011)], [], [(7, 30, 9, 0), (2, 15, 18, 3), (3, 18, 21, 4), (4, 21, 24, 5), (5, 24, 27, 6), (6, 27, 30, 7), (0, 9, 12, 1), (1, 12, 15, 2), (0, 1, 2, 3, 4, 5, 6, 7), (12, 9, 10, 13), (13, 10, 8, 11), (15, 12, 13, 16), (16, 13, 11, 14), (18, 15, 16, 19), (19, 16, 14, 17), (21, 18, 19, 22), (22, 19, 17, 20), (24, 21, 22, 25), (25, 22, 20, 23), (27, 24, 25, 28), (28, 25, 23, 26), (30, 27, 28, 31), (31, 28, 26, 29), (9, 30, 31, 10), (10, 31, 29, 8), (11, 8, 29, 26, 23, 20, 17, 14)])
_uv = me_cylinder_021.uv_layers.new(name='UVMap')
_uv.uv.foreach_set('vector', [0.125, 0.5, 0.125, 0.9979, 0.0, 0.9979, 0.0, 0.5, 0.75, 0.5, 0.75, 0.9979, 0.625, 0.9979, 0.625, 0.5, 0.625, 0.5, 0.625, 0.9979, 0.5, 0.9979, 0.5, 0.5, 0.5, 0.5, 0.5, 0.9979, 0.375, 0.9979, 0.375, 0.5, 0.375, 0.5, 0.375, 0.9979, 0.25, 0.9979, 0.25, 0.5, 0.25, 0.5, 0.25, 0.9979, 0.125, 0.9979, 0.125, 0.5, 1.0, 0.5, 1.0, 0.9979, 0.875, 0.9979, 0.875, 0.5, 0.875, 0.5, 0.875, 0.9979, 0.75, 0.9979, 0.75, 0.5, 0.75, 0.49, 0.9197, 0.4197, 0.99, 0.25, 0.9197, 0.08029, 0.75, 0.01, 0.5803, 0.08029, 0.51, 0.25, 0.5803, 0.4197, 0.875, 0.9979, 1.0, 0.9979, 0.9807, 1.0, 0.8943, 1.0, 0.3936, 0.4305, 0.2761, 0.4792, 0.25, 0.3423, 0.3153, 0.3153, 0.75, 0.9979, 0.875, 0.9979, 0.8557, 1.0, 0.7693, 1.0, 0.4792, 0.2761, 0.4305, 0.3936, 0.3153, 0.3153, 0.3423, 0.25, 0.625, 0.9979, 0.75, 0.9979, 0.7307, 1.0, 0.6443, 1.0, 0.4305, 0.1064, 0.4792, 0.2239, 0.3423, 0.25, 0.3153, 0.1847, 0.5, 0.9979, 0.625, 0.9979, 0.6057, 1.0, 0.5193, 1.0, 0.2761, 0.02083, 0.3936, 0.06947, 0.3153, 0.1847, 0.25, 0.1577, 0.375, 0.9979, 0.5, 0.9979, 0.4807, 1.0, 0.3943, 1.0, 0.1064, 0.06947, 0.2239, 0.02083, 0.25, 0.1577, 0.1847, 0.1847, 0.25, 0.9979, 0.375, 0.9979, 0.3557, 1.0, 0.2693, 1.0, 0.02083, 0.2239, 0.06947, 0.1064, 0.1847, 0.1847, 0.1577, 0.25, 0.125, 0.9979, 0.25, 0.9979, 0.2307, 1.0, 0.1443, 1.0, 0.06947, 0.3936, 0.02083, 0.2761, 0.1577, 0.25, 0.1847, 0.3153, 0.0, 0.9979, 0.125, 0.9979, 0.1057, 1.0, 0.01925, 1.0, 0.2239, 0.4792, 0.1064, 0.4305, 0.1847, 0.3153, 0.25, 0.3423, 0.3153, 0.3153, 0.25, 0.3423, 0.1847, 0.3153, 0.1577, 0.25, 0.1847, 0.1847, 0.25, 0.1577, 0.3153, 0.1847, 0.3423, 0.25])
me_cylinder_021.update()
me_cylinder_022 = bpy.data.meshes.new('Cylinder.022')
me_cylinder_022.from_pydata([(0.0, 0.001529, -0.1026), (0.005145, -0.0006018, -0.1026), (0.007277, -0.005747, -0.1026), (0.005145, -0.01089, -0.1026), (0.0, -0.01302, -0.1026), (-0.005145, -0.01089, -0.1026), (-0.007277, -0.005747, -0.1026), (-0.005145, -0.0006018, -0.1026), (0.0, 0.006832, 0.1026), (0.0, 0.01302, 0.0986), (0.0, 0.009635, 0.1011), (0.00198, 0.006012, 0.1026), (0.005145, 0.01089, 0.0986), (0.003561, 0.00816, 0.1011), (0.0028, 0.004032, 0.1026), (0.007277, 0.005747, 0.0986), (0.005035, 0.0046, 0.1011), (0.00198, 0.002053, 0.1026), (0.005145, 0.0006018, 0.0986), (0.003561, 0.001039, 0.1011), (0.0, 0.001233, 0.1026), (0.0, -0.001529, 0.0986), (0.0, -0.0004355, 0.1011), (-0.00198, 0.002053, 0.1026), (-0.005145, 0.0006018, 0.0986), (-0.003561, 0.001039, 0.1011), (-0.0028, 0.004032, 0.1026), (-0.007277, 0.005747, 0.0986), (-0.005035, 0.0046, 0.1011), (-0.00198, 0.006012, 0.1026), (-0.005145, 0.01089, 0.0986), (-0.003561, 0.00816, 0.1011)], [], [(7, 30, 9, 0), (2, 15, 18, 3), (3, 18, 21, 4), (4, 21, 24, 5), (5, 24, 27, 6), (6, 27, 30, 7), (0, 9, 12, 1), (1, 12, 15, 2), (0, 1, 2, 3, 4, 5, 6, 7), (12, 9, 10, 13), (13, 10, 8, 11), (15, 12, 13, 16), (16, 13, 11, 14), (18, 15, 16, 19), (19, 16, 14, 17), (21, 18, 19, 22), (22, 19, 17, 20), (24, 21, 22, 25), (25, 22, 20, 23), (27, 24, 25, 28), (28, 25, 23, 26), (30, 27, 28, 31), (31, 28, 26, 29), (9, 30, 31, 10), (10, 31, 29, 8), (11, 8, 29, 26, 23, 20, 17, 14)])
_uv = me_cylinder_022.uv_layers.new(name='UVMap')
_uv.uv.foreach_set('vector', [0.125, 0.5, 0.125, 0.9979, 0.0, 0.9979, 0.0, 0.5, 0.75, 0.5, 0.75, 0.9979, 0.625, 0.9979, 0.625, 0.5, 0.625, 0.5, 0.625, 0.9979, 0.5, 0.9979, 0.5, 0.5, 0.5, 0.5, 0.5, 0.9979, 0.375, 0.9979, 0.375, 0.5, 0.375, 0.5, 0.375, 0.9979, 0.25, 0.9979, 0.25, 0.5, 0.25, 0.5, 0.25, 0.9979, 0.125, 0.9979, 0.125, 0.5, 1.0, 0.5, 1.0, 0.9979, 0.875, 0.9979, 0.875, 0.5, 0.875, 0.5, 0.875, 0.9979, 0.75, 0.9979, 0.75, 0.5, 0.75, 0.49, 0.9197, 0.4197, 0.99, 0.25, 0.9197, 0.08029, 0.75, 0.01, 0.5803, 0.08029, 0.51, 0.25, 0.5803, 0.4197, 0.875, 0.9979, 1.0, 0.9979, 0.9807, 1.0, 0.8943, 1.0, 0.3936, 0.4305, 0.2761, 0.4792, 0.25, 0.3423, 0.3153, 0.3153, 0.75, 0.9979, 0.875, 0.9979, 0.8557, 1.0, 0.7693, 1.0, 0.4792, 0.2761, 0.4305, 0.3936, 0.3153, 0.3153, 0.3423, 0.25, 0.625, 0.9979, 0.75, 0.9979, 0.7307, 1.0, 0.6443, 1.0, 0.4305, 0.1064, 0.4792, 0.2239, 0.3423, 0.25, 0.3153, 0.1847, 0.5, 0.9979, 0.625, 0.9979, 0.6057, 1.0, 0.5193, 1.0, 0.2761, 0.02083, 0.3936, 0.06947, 0.3153, 0.1847, 0.25, 0.1577, 0.375, 0.9979, 0.5, 0.9979, 0.4807, 1.0, 0.3943, 1.0, 0.1064, 0.06947, 0.2239, 0.02083, 0.25, 0.1577, 0.1847, 0.1847, 0.25, 0.9979, 0.375, 0.9979, 0.3557, 1.0, 0.2693, 1.0, 0.02083, 0.2239, 0.06947, 0.1064, 0.1847, 0.1847, 0.1577, 0.25, 0.125, 0.9979, 0.25, 0.9979, 0.2307, 1.0, 0.1443, 1.0, 0.06947, 0.3936, 0.02083, 0.2761, 0.1577, 0.25, 0.1847, 0.3153, 0.0, 0.9979, 0.125, 0.9979, 0.1057, 1.0, 0.01925, 1.0, 0.2239, 0.4792, 0.1064, 0.4305, 0.1847, 0.3153, 0.25, 0.3423, 0.3153, 0.3153, 0.25, 0.3423, 0.1847, 0.3153, 0.1577, 0.25, 0.1847, 0.1847, 0.25, 0.1577, 0.3153, 0.1847, 0.3423, 0.25])
me_cylinder_022.update()
me_cylinder_023 = bpy.data.meshes.new('Cylinder.023')
me_cylinder_023.from_pydata([(0.0, 0.001529, -0.1026), (0.005145, -0.0006018, -0.1026), (0.007277, -0.005747, -0.1026), (0.005145, -0.01089, -0.1026), (0.0, -0.01302, -0.1026), (-0.005145, -0.01089, -0.1026), (-0.007277, -0.005747, -0.1026), (-0.005145, -0.0006018, -0.1026), (0.0, 0.006832, 0.1026), (0.0, 0.01302, 0.0986), (0.0, 0.009635, 0.1011), (0.00198, 0.006012, 0.1026), (0.005145, 0.01089, 0.0986), (0.003561, 0.00816, 0.1011), (0.0028, 0.004032, 0.1026), (0.007277, 0.005747, 0.0986), (0.005035, 0.0046, 0.1011), (0.00198, 0.002053, 0.1026), (0.005145, 0.0006018, 0.0986), (0.003561, 0.001039, 0.1011), (0.0, 0.001233, 0.1026), (0.0, -0.001529, 0.0986), (0.0, -0.0004355, 0.1011), (-0.00198, 0.002053, 0.1026), (-0.005145, 0.0006018, 0.0986), (-0.003561, 0.001039, 0.1011), (-0.0028, 0.004032, 0.1026), (-0.007277, 0.005747, 0.0986), (-0.005035, 0.0046, 0.1011), (-0.00198, 0.006012, 0.1026), (-0.005145, 0.01089, 0.0986), (-0.003561, 0.00816, 0.1011)], [], [(7, 30, 9, 0), (2, 15, 18, 3), (3, 18, 21, 4), (4, 21, 24, 5), (5, 24, 27, 6), (6, 27, 30, 7), (0, 9, 12, 1), (1, 12, 15, 2), (0, 1, 2, 3, 4, 5, 6, 7), (12, 9, 10, 13), (13, 10, 8, 11), (15, 12, 13, 16), (16, 13, 11, 14), (18, 15, 16, 19), (19, 16, 14, 17), (21, 18, 19, 22), (22, 19, 17, 20), (24, 21, 22, 25), (25, 22, 20, 23), (27, 24, 25, 28), (28, 25, 23, 26), (30, 27, 28, 31), (31, 28, 26, 29), (9, 30, 31, 10), (10, 31, 29, 8), (11, 8, 29, 26, 23, 20, 17, 14)])
_uv = me_cylinder_023.uv_layers.new(name='UVMap')
_uv.uv.foreach_set('vector', [0.125, 0.5, 0.125, 0.9979, 0.0, 0.9979, 0.0, 0.5, 0.75, 0.5, 0.75, 0.9979, 0.625, 0.9979, 0.625, 0.5, 0.625, 0.5, 0.625, 0.9979, 0.5, 0.9979, 0.5, 0.5, 0.5, 0.5, 0.5, 0.9979, 0.375, 0.9979, 0.375, 0.5, 0.375, 0.5, 0.375, 0.9979, 0.25, 0.9979, 0.25, 0.5, 0.25, 0.5, 0.25, 0.9979, 0.125, 0.9979, 0.125, 0.5, 1.0, 0.5, 1.0, 0.9979, 0.875, 0.9979, 0.875, 0.5, 0.875, 0.5, 0.875, 0.9979, 0.75, 0.9979, 0.75, 0.5, 0.75, 0.49, 0.9197, 0.4197, 0.99, 0.25, 0.9197, 0.08029, 0.75, 0.01, 0.5803, 0.08029, 0.51, 0.25, 0.5803, 0.4197, 0.875, 0.9979, 1.0, 0.9979, 0.9807, 1.0, 0.8943, 1.0, 0.3936, 0.4305, 0.2761, 0.4792, 0.25, 0.3423, 0.3153, 0.3153, 0.75, 0.9979, 0.875, 0.9979, 0.8557, 1.0, 0.7693, 1.0, 0.4792, 0.2761, 0.4305, 0.3936, 0.3153, 0.3153, 0.3423, 0.25, 0.625, 0.9979, 0.75, 0.9979, 0.7307, 1.0, 0.6443, 1.0, 0.4305, 0.1064, 0.4792, 0.2239, 0.3423, 0.25, 0.3153, 0.1847, 0.5, 0.9979, 0.625, 0.9979, 0.6057, 1.0, 0.5193, 1.0, 0.2761, 0.02083, 0.3936, 0.06947, 0.3153, 0.1847, 0.25, 0.1577, 0.375, 0.9979, 0.5, 0.9979, 0.4807, 1.0, 0.3943, 1.0, 0.1064, 0.06947, 0.2239, 0.02083, 0.25, 0.1577, 0.1847, 0.1847, 0.25, 0.9979, 0.375, 0.9979, 0.3557, 1.0, 0.2693, 1.0, 0.02083, 0.2239, 0.06947, 0.1064, 0.1847, 0.1847, 0.1577, 0.25, 0.125, 0.9979, 0.25, 0.9979, 0.2307, 1.0, 0.1443, 1.0, 0.06947, 0.3936, 0.02083, 0.2761, 0.1577, 0.25, 0.1847, 0.3153, 0.0, 0.9979, 0.125, 0.9979, 0.1057, 1.0, 0.01925, 1.0, 0.2239, 0.4792, 0.1064, 0.4305, 0.1847, 0.3153, 0.25, 0.3423, 0.3153, 0.3153, 0.25, 0.3423, 0.1847, 0.3153, 0.1577, 0.25, 0.1847, 0.1847, 0.25, 0.1577, 0.3153, 0.1847, 0.3423, 0.25])
me_cylinder_023.update()
me_cylinder_024 = bpy.data.meshes.new('Cylinder.024')
me_cylinder_024.from_pydata([(0.0, 0.001529, -0.1026), (0.005145, -0.0006018, -0.1026), (0.007277, -0.005747, -0.1026), (0.005145, -0.01089, -0.1026), (0.0, -0.01302, -0.1026), (-0.005145, -0.01089, -0.1026), (-0.007277, -0.005747, -0.1026), (-0.005145, -0.0006018, -0.1026), (0.0, 0.006832, 0.1026), (0.0, 0.01302, 0.0986), (0.0, 0.009635, 0.1011), (0.00198, 0.006012, 0.1026), (0.005145, 0.01089, 0.0986), (0.003561, 0.00816, 0.1011), (0.0028, 0.004032, 0.1026), (0.007277, 0.005747, 0.0986), (0.005035, 0.0046, 0.1011), (0.00198, 0.002053, 0.1026), (0.005145, 0.0006018, 0.0986), (0.003561, 0.001039, 0.1011), (0.0, 0.001233, 0.1026), (0.0, -0.001529, 0.0986), (0.0, -0.0004355, 0.1011), (-0.00198, 0.002053, 0.1026), (-0.005145, 0.0006018, 0.0986), (-0.003561, 0.001039, 0.1011), (-0.0028, 0.004032, 0.1026), (-0.007277, 0.005747, 0.0986), (-0.005035, 0.0046, 0.1011), (-0.00198, 0.006012, 0.1026), (-0.005145, 0.01089, 0.0986), (-0.003561, 0.00816, 0.1011)], [], [(7, 30, 9, 0), (2, 15, 18, 3), (3, 18, 21, 4), (4, 21, 24, 5), (5, 24, 27, 6), (6, 27, 30, 7), (0, 9, 12, 1), (1, 12, 15, 2), (0, 1, 2, 3, 4, 5, 6, 7), (12, 9, 10, 13), (13, 10, 8, 11), (15, 12, 13, 16), (16, 13, 11, 14), (18, 15, 16, 19), (19, 16, 14, 17), (21, 18, 19, 22), (22, 19, 17, 20), (24, 21, 22, 25), (25, 22, 20, 23), (27, 24, 25, 28), (28, 25, 23, 26), (30, 27, 28, 31), (31, 28, 26, 29), (9, 30, 31, 10), (10, 31, 29, 8), (11, 8, 29, 26, 23, 20, 17, 14)])
_uv = me_cylinder_024.uv_layers.new(name='UVMap')
_uv.uv.foreach_set('vector', [0.125, 0.5, 0.125, 0.9979, 0.0, 0.9979, 0.0, 0.5, 0.75, 0.5, 0.75, 0.9979, 0.625, 0.9979, 0.625, 0.5, 0.625, 0.5, 0.625, 0.9979, 0.5, 0.9979, 0.5, 0.5, 0.5, 0.5, 0.5, 0.9979, 0.375, 0.9979, 0.375, 0.5, 0.375, 0.5, 0.375, 0.9979, 0.25, 0.9979, 0.25, 0.5, 0.25, 0.5, 0.25, 0.9979, 0.125, 0.9979, 0.125, 0.5, 1.0, 0.5, 1.0, 0.9979, 0.875, 0.9979, 0.875, 0.5, 0.875, 0.5, 0.875, 0.9979, 0.75, 0.9979, 0.75, 0.5, 0.75, 0.49, 0.9197, 0.4197, 0.99, 0.25, 0.9197, 0.08029, 0.75, 0.01, 0.5803, 0.08029, 0.51, 0.25, 0.5803, 0.4197, 0.875, 0.9979, 1.0, 0.9979, 0.9807, 1.0, 0.8943, 1.0, 0.3936, 0.4305, 0.2761, 0.4792, 0.25, 0.3423, 0.3153, 0.3153, 0.75, 0.9979, 0.875, 0.9979, 0.8557, 1.0, 0.7693, 1.0, 0.4792, 0.2761, 0.4305, 0.3936, 0.3153, 0.3153, 0.3423, 0.25, 0.625, 0.9979, 0.75, 0.9979, 0.7307, 1.0, 0.6443, 1.0, 0.4305, 0.1064, 0.4792, 0.2239, 0.3423, 0.25, 0.3153, 0.1847, 0.5, 0.9979, 0.625, 0.9979, 0.6057, 1.0, 0.5193, 1.0, 0.2761, 0.02083, 0.3936, 0.06947, 0.3153, 0.1847, 0.25, 0.1577, 0.375, 0.9979, 0.5, 0.9979, 0.4807, 1.0, 0.3943, 1.0, 0.1064, 0.06947, 0.2239, 0.02083, 0.25, 0.1577, 0.1847, 0.1847, 0.25, 0.9979, 0.375, 0.9979, 0.3557, 1.0, 0.2693, 1.0, 0.02083, 0.2239, 0.06947, 0.1064, 0.1847, 0.1847, 0.1577, 0.25, 0.125, 0.9979, 0.25, 0.9979, 0.2307, 1.0, 0.1443, 1.0, 0.06947, 0.3936, 0.02083, 0.2761, 0.1577, 0.25, 0.1847, 0.3153, 0.0, 0.9979, 0.125, 0.9979, 0.1057, 1.0, 0.01925, 1.0, 0.2239, 0.4792, 0.1064, 0.4305, 0.1847, 0.3153, 0.25, 0.3423, 0.3153, 0.3153, 0.25, 0.3423, 0.1847, 0.3153, 0.1577, 0.25, 0.1847, 0.1847, 0.25, 0.1577, 0.3153, 0.1847, 0.3423, 0.25])
me_cylinder_024.update()

# ---- objects
ob_back_wall = bpy.data.objects.new('Back Wall', me_cube_001)
ob_back_bar = bpy.data.objects.new('Back Bar', me_cylinder_005)
ob_water_catch = bpy.data.objects.new('Water Catch', me_cube_003)
ob_bars_002 = bpy.data.objects.new('Bars.002', me_cylinder_002)
ob_bars_003 = bpy.data.objects.new('Bars.003', me_cylinder_003)
ob_bars_004 = bpy.data.objects.new('Bars.004', me_cylinder_004)
ob_bars_005 = bpy.data.objects.new('Bars.005', me_cylinder_006)
ob_bars_007 = bpy.data.objects.new('Bars.007', me_cylinder_008)
ob_bars_008 = bpy.data.objects.new('Bars.008', me_cylinder_009)
ob_bars_009 = bpy.data.objects.new('Bars.009', me_cylinder_010)
ob_bars_011 = bpy.data.objects.new('Bars.011', me_cylinder_012)
ob_bars_012 = bpy.data.objects.new('Bars.012', me_cylinder_013)
ob_bars_013 = bpy.data.objects.new('Bars.013', me_cylinder_014)
ob_bars_014 = bpy.data.objects.new('Bars.014', me_cylinder_015)
ob_bars_016 = bpy.data.objects.new('Bars.016', me_cylinder_017)
ob_bars_017 = bpy.data.objects.new('Bars.017', me_cylinder_018)
ob_bars_018 = bpy.data.objects.new('Bars.018', me_cylinder_019)
ob_bars_020 = bpy.data.objects.new('Bars.020', me_cylinder_021)
ob_bars_021 = bpy.data.objects.new('Bars.021', me_cylinder_022)
ob_bars_022 = bpy.data.objects.new('Bars.022', me_cylinder_023)
ob_bars_023 = bpy.data.objects.new('Bars.023', me_cylinder_024)
ob_all_bars = bpy.data.objects.new('All Bars', None)

# ---- transforms, parenting, visibility, modifiers, constraints
ob_back_wall.location = (0.04741, 0.0, -0.02422)
ob_back_wall.rotation_euler = (0.0, -0.1047, 0.0)
ob_back_wall.scale = (0.998, 0.95, 0.8025)
ob_back_bar.parent = ob_back_wall
ob_back_bar.matrix_parent_inverse = Matrix(((0.9945, -0.0, 0.1045, -0.05009), (-0.0, 1.0, -0.0, -0.0), (-0.1045, -0.0, 0.9945, -0.02304), (-0.0, -0.0, -0.0, 1.0)))
ob_back_bar.location = (-0.00644, -2.246e-12, 0.02767)
ob_back_bar.rotation_euler = (1.571, -0.001843, 1.572)
ob_water_catch.location = (0.1889, 0.0, -0.4432)
ob_water_catch.scale = (1.065, 0.95, 0.8)
ob_bars_002.parent = ob_all_bars
ob_bars_002.location = (0.042, 0.3, 0.445)
ob_bars_002.rotation_euler = (0.7854, 8.456e-08, 1.571)
ob_bars_003.parent = ob_all_bars
ob_bars_003.location = (0.042, 0.1, 0.445)
ob_bars_003.rotation_euler = (0.7854, 8.456e-08, 1.571)
ob_bars_004.parent = ob_all_bars
ob_bars_004.location = (0.042, -0.1, 0.445)
ob_bars_004.rotation_euler = (0.7854, 8.456e-08, 1.571)
ob_bars_005.parent = ob_all_bars
ob_bars_005.location = (0.042, -0.3, 0.445)
ob_bars_005.rotation_euler = (0.7854, 8.456e-08, 1.571)
ob_bars_007.parent = ob_all_bars
ob_bars_007.location = (0.078, 0.2, 0.265)
ob_bars_007.rotation_euler = (0.7854, 8.456e-08, 1.571)
ob_bars_008.parent = ob_all_bars
ob_bars_008.location = (0.078, 0.0, 0.265)
ob_bars_008.rotation_euler = (0.7854, 8.456e-08, 1.571)
ob_bars_009.parent = ob_all_bars
ob_bars_009.location = (0.078, -0.2, 0.265)
ob_bars_009.rotation_euler = (0.7854, 8.456e-08, 1.571)
ob_bars_011.parent = ob_all_bars
ob_bars_011.location = (0.114, 0.3, 0.085)
ob_bars_011.rotation_euler = (0.7854, 8.456e-08, 1.571)
ob_bars_012.parent = ob_all_bars
ob_bars_012.location = (0.114, 0.1, 0.085)
ob_bars_012.rotation_euler = (0.7854, 8.456e-08, 1.571)
ob_bars_013.parent = ob_all_bars
ob_bars_013.location = (0.114, -0.1, 0.085)
ob_bars_013.rotation_euler = (0.7854, 8.456e-08, 1.571)
ob_bars_014.parent = ob_all_bars
ob_bars_014.location = (0.114, -0.3, 0.085)
ob_bars_014.rotation_euler = (0.7854, 8.456e-08, 1.571)
ob_bars_016.parent = ob_all_bars
ob_bars_016.location = (0.15, 0.2, -0.095)
ob_bars_016.rotation_euler = (0.7854, 8.456e-08, 1.571)
ob_bars_017.parent = ob_all_bars
ob_bars_017.location = (0.15, 0.0, -0.095)
ob_bars_017.rotation_euler = (0.7854, 8.456e-08, 1.571)
ob_bars_018.parent = ob_all_bars
ob_bars_018.location = (0.15, -0.2, -0.095)
ob_bars_018.rotation_euler = (0.7854, 8.456e-08, 1.571)
ob_bars_020.parent = ob_all_bars
ob_bars_020.location = (0.186, 0.3, -0.275)
ob_bars_020.rotation_euler = (0.7854, 8.456e-08, 1.571)
ob_bars_021.parent = ob_all_bars
ob_bars_021.location = (0.186, 0.1, -0.275)
ob_bars_021.rotation_euler = (0.7854, 8.456e-08, 1.571)
ob_bars_022.parent = ob_all_bars
ob_bars_022.location = (0.186, -0.1, -0.275)
ob_bars_022.rotation_euler = (0.7854, 8.456e-08, 1.571)
ob_bars_023.parent = ob_all_bars
ob_bars_023.location = (0.186, -0.3, -0.275)
ob_bars_023.rotation_euler = (0.7854, 8.456e-08, 1.571)
ob_all_bars.location = (0.0, 0.0, 0.0)
ob_all_bars.empty_display_type = 'CUBE'
ob_all_bars.empty_display_size = 0.0

# ---- collection membership
col_collection.objects.link(ob_back_wall)
col_collection.objects.link(ob_back_bar)
col_collection.objects.link(ob_water_catch)
col_collection.objects.link(ob_bars_002)
col_collection.objects.link(ob_bars_003)
col_collection.objects.link(ob_bars_004)
col_collection.objects.link(ob_bars_005)
col_collection.objects.link(ob_bars_007)
col_collection.objects.link(ob_bars_008)
col_collection.objects.link(ob_bars_009)
col_collection.objects.link(ob_bars_011)
col_collection.objects.link(ob_bars_012)
col_collection.objects.link(ob_bars_013)
col_collection.objects.link(ob_bars_014)
col_collection.objects.link(ob_bars_016)
col_collection.objects.link(ob_bars_017)
col_collection.objects.link(ob_bars_018)
col_collection.objects.link(ob_bars_020)
col_collection.objects.link(ob_bars_021)
col_collection.objects.link(ob_bars_022)
col_collection.objects.link(ob_bars_023)
col_collection.objects.link(ob_all_bars)

# ---- scene / render settings (as saved in the file)
scene.frame_start = 1; scene.frame_end = 250; scene.frame_set(2)
scene.render.engine = 'BLENDER_EEVEE_NEXT'
scene.cycles.sampling_pattern = 'TABULATED_SOBOL'
scene.eevee.ray_tracing_options.trace_max_roughness = 0.0
bpy.context.view_layer.update()

# ---- added for rendering (the .blend has no active camera and no usable light): camera, sun
cam_auto = bpy.data.cameras.new('AutoCamera')
cam_auto.lens = 50.0
cam_auto.sensor_width = 36.0
cam_auto.clip_end = 1000.0
ob_auto_camera = bpy.data.objects.new('AutoCamera', cam_auto)
scene.collection.objects.link(ob_auto_camera)
ob_auto_camera.location = (1.33231, -1.48356, 1.00334)
ob_auto_camera.rotation_euler = (1.09748, -7.21219e-08, 0.694738)
scene.camera = ob_auto_camera
light_auto_sun = bpy.data.lights.new('AutoSun', 'SUN')
light_auto_sun.energy = 3.0
light_auto_sun.angle = 0.0523599
ob_auto_sun = bpy.data.objects.new('AutoSun', light_auto_sun)
scene.collection.objects.link(ob_auto_sun)
ob_auto_sun.rotation_euler = (0.872665, 0.174533, 0.523599)
bpy.context.view_layer.update()

